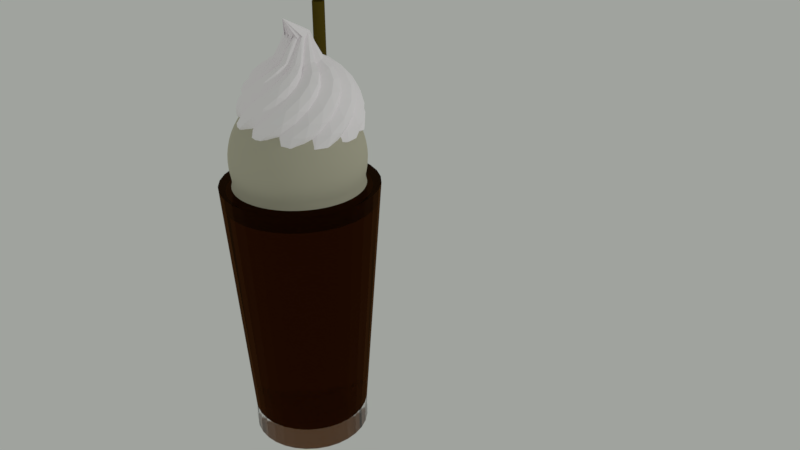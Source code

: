 # Source: capawithvanandwhipandcone.blend  (saved by Blender 2.79.0; exported with 4.5.12 LTS)
import bpy
from mathutils import Matrix  # noqa: F401  (used for matrix-valued properties, if any)

bpy.ops.wm.read_factory_settings(use_empty=True)
scene = bpy.context.scene
scene.name = 'Scene'

# ---- collections
col_collection_1 = bpy.data.collections.new('Collection 1'); scene.collection.children.link(col_collection_1)

# ---- materials (node trees are filled in below, after node groups)
mat_glass = bpy.data.materials.new('glass')
mat_glass.alpha_threshold = 0.0
mat_glass.diffuse_color = (0.8, 0.6786, 0.7901, 1.0)
mat_glass.roughness = 0.5
mat_wine = bpy.data.materials.new('wine')
mat_wine.alpha_threshold = 0.0
mat_wine.diffuse_color = (0.8, 0.3517, 0.09533, 1.0)
mat_wine.roughness = 0.5
mat_material_002 = bpy.data.materials.new('Material.002')
mat_material_002.alpha_threshold = 0.0
mat_material_002.diffuse_color = (1.0, 0.9576, 0.9893, 1.0)
mat_material_002.roughness = 0.5
mat_material_003 = bpy.data.materials.new('Material.003')
mat_material_003.alpha_threshold = 0.0
mat_material_003.diffuse_color = (1.0, 0.9812, 0.6846, 1.0)
mat_material_003.roughness = 0.5
mat_material_005 = bpy.data.materials.new('Material.005')
mat_material_005.alpha_threshold = 0.0
mat_material_005.diffuse_color = (0.08836, 0.06334, 0.007513, 1.0)
mat_material_005.specular_color = (0.9683, 1.0, 0.9902)
mat_material_005.roughness = 0.5

# ---- material node trees
mat_glass.use_nodes = True; mat_glass.node_tree.nodes.clear()
_N = mat_glass.node_tree.nodes; _L = mat_glass.node_tree.links
n0 = _N.new('ShaderNodeMixShader'); n0.name = 'Mix Shader'; n0.location = (-12, 305)
n1 = _N.new('ShaderNodeBsdfDiffuse'); n1.name = 'Diffuse BSDF'; n1.location = (-417, 242)
n1.inputs[0].default_value = (0.0, 0.0, 0.0, 1.0)
n2 = _N.new('ShaderNodeBsdfAnisotropic'); n2.name = 'Glossy BSDF'; n2.location = (-415, 116)
n2.distribution = 'GGX'
n2.inputs[1].default_value = 0.1414
n3 = _N.new('ShaderNodeLayerWeight'); n3.name = 'Layer Weight'; n3.location = (-423, 367)
n3.inputs[0].default_value = 0.15
n4 = _N.new('ShaderNodeOutputMaterial'); n4.name = 'Material Output'; n4.location = (492, 306)
n5 = _N.new('ShaderNodeMixShader'); n5.name = 'Mix Shader.001'; n5.location = (229, 302)
n5.inputs[0].default_value = 1.0
n6 = _N.new('ShaderNodeBsdfGlass'); n6.name = 'Glass BSDF'; n6.location = (49, 145)
n6.distribution = 'BECKMANN'
n6.inputs[1].default_value = 0.1
n6.inputs[2].default_value = 1.45
_L.new(n1.outputs[0], n0.inputs[1])
_L.new(n0.outputs[0], n5.inputs[1])
_L.new(n3.outputs[1], n0.inputs[0])
_L.new(n2.outputs[0], n0.inputs[2])
_L.new(n5.outputs[0], n4.inputs[0])
_L.new(n6.outputs[0], n5.inputs[2])
n4.is_active_output = True
mat_wine.use_nodes = True; mat_wine.node_tree.nodes.clear()
_N = mat_wine.node_tree.nodes; _L = mat_wine.node_tree.links
n0 = _N.new('ShaderNodeMixShader'); n0.name = 'Mix Shader'; n0.location = (-12, 305)
n1 = _N.new('ShaderNodeBsdfDiffuse'); n1.name = 'Diffuse BSDF'; n1.location = (-417, 242)
n1.inputs[0].default_value = (0.162, 0.06848, 0.02315, 1.0)
n2 = _N.new('ShaderNodeBsdfAnisotropic'); n2.name = 'Glossy BSDF'; n2.location = (-415, 116)
n2.distribution = 'GGX'
n2.inputs[1].default_value = 0.1414
n3 = _N.new('ShaderNodeLayerWeight'); n3.name = 'Layer Weight'; n3.location = (-423, 367)
n3.inputs[0].default_value = 0.15
n4 = _N.new('ShaderNodeOutputMaterial'); n4.name = 'Material Output'; n4.location = (492, 306)
n5 = _N.new('ShaderNodeMixShader'); n5.name = 'Mix Shader.001'; n5.location = (229, 302)
n5.inputs[0].default_value = 1.0
n6 = _N.new('ShaderNodeBsdfGlass'); n6.name = 'Glass BSDF'; n6.location = (49, 145)
n6.distribution = 'BECKMANN'
n6.inputs[0].default_value = (0.1609, 0.06876, 0.02364, 1.0)
n6.inputs[1].default_value = 0.1
n6.inputs[2].default_value = 1.45
_L.new(n1.outputs[0], n0.inputs[1])
_L.new(n0.outputs[0], n5.inputs[1])
_L.new(n3.outputs[1], n0.inputs[0])
_L.new(n2.outputs[0], n0.inputs[2])
_L.new(n5.outputs[0], n4.inputs[0])
_L.new(n6.outputs[0], n5.inputs[2])
n4.is_active_output = True
mat_material_003.use_nodes = True; mat_material_003.node_tree.nodes.clear()
_N = mat_material_003.node_tree.nodes; _L = mat_material_003.node_tree.links
n0 = _N.new('ShaderNodeOutputMaterial'); n0.name = 'Material Output'; n0.location = (300, 300)
n1 = _N.new('ShaderNodeMixShader'); n1.name = 'Mix Shader'; n1.location = (10, 300)
n1.inputs[0].default_value = 0.14
n2 = _N.new('ShaderNodeBsdfDiffuse'); n2.name = 'Diffuse BSDF'; n2.location = (-190, 200)
n2.inputs[0].default_value = (0.5596, 0.5335, 0.4075, 1.0)
n3 = _N.new('ShaderNodeBsdfAnisotropic'); n3.name = 'Glossy BSDF'; n3.location = (-190, 100)
n3.distribution = 'GGX'
n3.inputs[0].default_value = (0.8458, 0.8095, 0.6654, 1.0)
n3.inputs[1].default_value = 1.0
_L.new(n1.outputs[0], n0.inputs[0])
_L.new(n2.outputs[0], n1.inputs[1])
_L.new(n3.outputs[0], n1.inputs[2])
n0.is_active_output = True

# ---- world
world_world = bpy.data.worlds.new('World'); scene.world = world_world
world_world.use_nodes = True; world_world.node_tree.nodes.clear()
_N = world_world.node_tree.nodes; _L = world_world.node_tree.links
n0 = _N.new('ShaderNodeOutputWorld'); n0.name = 'World Output'; n0.location = (300, 300)
n1 = _N.new('ShaderNodeBackground'); n1.name = 'Background'; n1.location = (10, 300)
n1.inputs[0].default_value = (0.3512, 0.3672, 0.3422, 1.0)
_L.new(n1.outputs[0], n0.inputs[0])
n0.is_active_output = True
world_world.color = (0.05088, 0.05088, 0.05088)
world_world.use_sun_shadow = False
world_world.sun_shadow_jitter_overblur = 0.0
world_world.cycles.sampling_method = 'MANUAL'

# ---- cameras
cam_camera = bpy.data.cameras.new('Camera')
cam_camera.clip_end = 100.0
cam_camera.lens = 35.0
cam_camera.sensor_width = 32.0
cam_camera.sensor_height = 18.0
cam_camera.ortho_scale = 7.314
cam_camera.dof.focus_distance = 0.0
cam_camera_001 = bpy.data.cameras.new('Camera.001')
cam_camera_001.clip_end = 100.0
cam_camera_001.lens = 35.0
cam_camera_001.sensor_width = 32.0
cam_camera_001.sensor_height = 18.0
cam_camera_001.ortho_scale = 7.314
cam_camera_001.dof.focus_distance = 0.0

# ---- lights
light_lamp = bpy.data.lights.new('Lamp', 'POINT')
light_lamp.transmission_factor = 0.0
light_lamp.cutoff_distance = 30.0
light_lamp.energy = 100.0
light_lamp.shadow_buffer_clip_start = 1.001
light_lamp.shadow_soft_size = 0.1
light_lamp.shadow_maximum_resolution = 0.006
light_lamp.use_absolute_resolution = True
light_lamp_001 = bpy.data.lights.new('Lamp.001', 'POINT')
light_lamp_001.transmission_factor = 0.0
light_lamp_001.cutoff_distance = 30.0
light_lamp_001.energy = 100.0
light_lamp_001.shadow_buffer_clip_start = 1.001
light_lamp_001.shadow_soft_size = 0.1
light_lamp_001.shadow_maximum_resolution = 0.006
light_lamp_001.use_absolute_resolution = True

# ---- meshes
me_circle = bpy.data.meshes.new('Circle')
me_circle.from_pydata([(0.0, 0.0, 0.0), (0.0, 1.0, 0.0), (-0.1951, 0.9808, 0.0), (-0.3827, 0.9239, 0.0), (-0.5556, 0.8315, 0.0), (-0.7071, 0.7071, 0.0), (-0.8315, 0.5556, 0.0), (-0.9239, 0.3827, 0.0), (-0.9808, 0.1951, 0.0), (-1.0, 7.55e-08, 0.0), (-0.9808, -0.1951, 0.0), (-0.9239, -0.3827, 0.0), (-0.8315, -0.5556, 0.0), (-0.7071, -0.7071, 0.0), (-0.5556, -0.8315, 0.0), (-0.3827, -0.9239, 0.0), (-0.1951, -0.9808, 0.0), (3.258e-07, -1.0, 0.0), (0.1951, -0.9808, 0.0), (0.3827, -0.9239, 0.0), (0.5556, -0.8315, 0.0), (0.7071, -0.7071, 0.0), (0.8315, -0.5556, 0.0), (0.9239, -0.3827, 0.0), (0.9808, -0.1951, 0.0), (1.0, 9.656e-07, 0.0), (0.9808, 0.1951, 0.0), (0.9239, 0.3827, 0.0), (0.8315, 0.5556, 0.0), (0.7071, 0.7071, 0.0), (0.5556, 0.8315, 0.0), (0.3827, 0.9239, 0.0), (0.1951, 0.9808, 0.0), (0.0, 0.0, 0.4214), (0.0, 1.0, 0.4214), (-0.1951, 0.9808, 0.4214), (-0.3827, 0.9239, 0.4214), (-0.5556, 0.8315, 0.4214), (-0.7071, 0.7071, 0.4214), (-0.8315, 0.5556, 0.4214), (-0.9239, 0.3827, 0.4214), (-0.9808, 0.1951, 0.4214), (-1.0, 7.55e-08, 0.4214), (-0.9808, -0.1951, 0.4214), (-0.9239, -0.3827, 0.4214), (-0.8315, -0.5556, 0.4214), (-0.7071, -0.7071, 0.4214), (-0.5556, -0.8315, 0.4214), (-0.3827, -0.9239, 0.4214), (-0.1951, -0.9808, 0.4214), (3.258e-07, -1.0, 0.4214), (0.1951, -0.9808, 0.4214), (0.3827, -0.9239, 0.4214), (0.5556, -0.8315, 0.4214), (0.7071, -0.7071, 0.4214), (0.8315, -0.5556, 0.4214), (0.9239, -0.3827, 0.4214), (0.9808, -0.1951, 0.4214), (1.0, 9.656e-07, 0.4214), (0.9808, 0.1951, 0.4214), (0.9239, 0.3827, 0.4214), (0.8315, 0.5556, 0.4214), (0.7071, 0.7071, 0.4214), (0.5556, 0.8315, 0.4214), (0.3827, 0.9239, 0.4214), (0.1951, 0.9808, 0.4214), (-0.7448, 1.115, 5.128), (0.2103, 1.057, 1.496), (0.2213, 1.113, 2.28), (0.2324, 1.168, 3.065), (0.2435, 1.224, 3.849), (0.2545, 1.28, 4.634), (0.4993, 1.205, 4.634), (0.4776, 1.153, 3.849), (0.4559, 1.101, 3.065), (0.4342, 1.048, 2.28), (0.4124, 0.9957, 1.496), (-0.8961, -0.5988, 1.496), (-0.9433, -0.6303, 2.28), (-0.9905, -0.6618, 3.065), (-1.038, -0.6934, 3.849), (-1.085, -0.7249, 4.634), (-1.205, -0.4993, 4.634), (-1.153, -0.4776, 3.849), (-1.101, -0.4559, 3.065), (-1.048, -0.4342, 2.28), (-0.9957, -0.4124, 1.496), (0.4124, -0.9957, 1.496), (0.4342, -1.048, 2.28), (0.4559, -1.101, 3.065), (0.4776, -1.153, 3.849), (0.4993, -1.205, 4.634), (0.2545, -1.28, 4.634), (0.2435, -1.224, 3.849), (0.2324, -1.168, 3.065), (0.2213, -1.113, 2.28), (0.2103, -1.057, 1.496), (1.057, 0.2103, 1.496), (1.113, 0.2213, 2.28), (1.168, 0.2324, 3.065), (1.224, 0.2435, 3.849), (1.28, 0.2545, 4.634), (1.305, 1.173e-06, 4.634), (1.248, 1.134e-06, 3.849), (1.191, 1.096e-06, 3.065), (1.134, 1.057e-06, 2.28), (1.078, 1.019e-06, 1.496), (-0.8961, 0.5988, 1.496), (-0.9433, 0.6303, 2.28), (-0.9905, 0.6618, 3.065), (-1.038, 0.6934, 3.849), (-1.085, 0.7249, 4.634), (-0.9226, 0.9226, 4.634), (-0.8825, 0.8825, 3.849), (-0.8423, 0.8423, 3.065), (-0.8022, 0.8022, 2.28), (-0.7621, 0.7621, 1.496), (9.231e-09, 1.078, 1.496), (1.597e-08, 1.134, 2.28), (2.271e-08, 1.191, 3.065), (2.945e-08, 1.248, 3.849), (3.619e-08, 1.305, 4.634), (-0.7621, -0.7621, 1.496), (-0.8022, -0.8022, 2.28), (-0.8423, -0.8423, 3.065), (-0.8825, -0.8825, 3.849), (-0.9226, -0.9226, 4.634), (0.5988, -0.8961, 1.496), (0.6303, -0.9433, 2.28), (0.6618, -0.9905, 3.065), (0.6934, -1.038, 3.849), (0.7249, -1.085, 4.634), (0.9957, 0.4124, 1.496), (1.048, 0.4342, 2.28), (1.101, 0.4559, 3.065), (1.153, 0.4776, 3.849), (1.205, 0.4993, 4.634), (-0.9957, 0.4124, 1.496), (-1.048, 0.4342, 2.28), (-1.101, 0.4559, 3.065), (-1.153, 0.4776, 3.849), (-1.205, 0.4993, 4.634), (-0.5988, -0.8961, 1.496), (-0.6303, -0.9433, 2.28), (-0.6618, -0.9905, 3.065), (-0.6934, -1.038, 3.849), (-0.7249, -1.085, 4.634), (0.7621, -0.7621, 1.496), (0.8022, -0.8022, 2.28), (0.8423, -0.8423, 3.065), (0.8825, -0.8825, 3.849), (0.9226, -0.9226, 4.634), (0.8961, 0.5988, 1.496), (0.9433, 0.6303, 2.28), (0.9905, 0.6618, 3.065), (1.038, 0.6934, 3.849), (1.085, 0.7249, 4.634), (-1.057, 0.2103, 1.496), (-1.113, 0.2213, 2.28), (-1.168, 0.2324, 3.065), (-1.224, 0.2435, 3.849), (-1.28, 0.2545, 4.634), (-0.2103, 1.057, 1.496), (-0.2213, 1.113, 2.28), (-0.2324, 1.168, 3.065), (-0.2435, 1.224, 3.849), (-0.2545, 1.28, 4.634), (-0.4124, -0.9957, 1.496), (-0.4342, -1.048, 2.28), (-0.4559, -1.101, 3.065), (-0.4776, -1.153, 3.849), (-0.4993, -1.205, 4.634), (0.8961, -0.5988, 1.496), (0.9433, -0.6303, 2.28), (0.9905, -0.6618, 3.065), (1.038, -0.6934, 3.849), (1.085, -0.7249, 4.634), (0.7621, 0.7621, 1.496), (0.8022, 0.8022, 2.28), (0.8423, 0.8423, 3.065), (0.8825, 0.8825, 3.849), (0.9226, 0.9226, 4.634), (-1.078, 5.921e-08, 1.496), (-1.134, 4.732e-08, 2.28), (-1.191, 3.543e-08, 3.065), (-1.248, 2.354e-08, 3.849), (-1.305, 1.165e-08, 4.634), (-0.2103, -1.057, 1.496), (-0.2213, -1.113, 2.28), (-0.2324, -1.168, 3.065), (-0.2435, -1.224, 3.849), (-0.2545, -1.28, 4.634), (0.9957, -0.4124, 1.496), (1.048, -0.4342, 2.28), (1.101, -0.4559, 3.065), (1.153, -0.4776, 3.849), (1.205, -0.4993, 4.634), (-0.4124, 0.9957, 1.496), (-0.4342, 1.048, 2.28), (-0.4559, 1.101, 3.065), (-0.4776, 1.153, 3.849), (-0.4993, 1.205, 4.634), (0.5988, 0.8961, 1.496), (0.6303, 0.9433, 2.28), (0.6618, 0.9905, 3.065), (0.6934, 1.038, 3.849), (0.7249, 1.085, 4.634), (-1.057, -0.2103, 1.496), (-1.113, -0.2213, 2.28), (-1.168, -0.2324, 3.065), (-1.224, -0.2435, 3.849), (-1.28, -0.2545, 4.634), (3.604e-07, -1.078, 1.496), (3.856e-07, -1.134, 2.28), (4.109e-07, -1.191, 3.065), (4.361e-07, -1.248, 3.849), (4.613e-07, -1.305, 4.634), (1.057, -0.2103, 1.496), (1.113, -0.2213, 2.28), (1.168, -0.2324, 3.065), (1.224, -0.2435, 3.849), (1.28, -0.2545, 4.634), (-0.5988, 0.8961, 1.496), (-0.6303, 0.9433, 2.28), (-0.6618, 0.9905, 3.065), (-0.6934, 1.038, 3.849), (-0.7249, 1.085, 4.634), (0.2418, 1.216, 4.634), (0.4743, 1.145, 4.634), (-1.031, -0.6886, 4.634), (-1.145, -0.4743, 4.634), (0.4743, -1.145, 4.634), (0.2418, -1.216, 4.634), (1.216, 0.2418, 4.634), (1.24, 1.129e-06, 4.634), (-1.031, 0.6886, 4.634), (-0.8765, 0.8765, 4.634), (3.037e-08, 1.24, 4.634), (-0.8765, -0.8765, 4.634), (0.6886, -1.031, 4.634), (1.145, 0.4743, 4.634), (-1.145, 0.4743, 4.634), (-0.6886, -1.031, 4.634), (0.8765, -0.8765, 4.634), (1.031, 0.6886, 4.634), (-1.216, 0.2418, 4.634), (-0.2418, 1.216, 4.634), (-0.4743, -1.145, 4.634), (1.031, -0.6886, 4.634), (0.8765, 0.8765, 4.634), (-1.24, 2.579e-08, 4.634), (-0.2418, -1.216, 4.634), (1.145, -0.4743, 4.634), (-0.4743, 1.145, 4.634), (0.6886, 1.031, 4.634), (-1.216, -0.2418, 4.634), (4.343e-07, -1.24, 4.634), (1.216, -0.2418, 4.634), (-0.6886, 1.031, 4.634), (0.2558, 1.286, 4.723), (-1.09, -0.7285, 4.723), (0.5018, -1.211, 4.723), (1.286, 0.2558, 4.723), (-1.09, 0.7285, 4.723), (3.696e-08, 1.311, 4.723), (-0.9272, -0.9272, 4.723), (0.7285, -1.09, 4.723), (1.211, 0.5018, 4.723), (-1.211, 0.5018, 4.723), (-0.7285, -1.09, 4.723), (0.9272, -0.9272, 4.723), (1.09, 0.7285, 4.723), (-1.286, 0.2558, 4.723), (-0.2558, 1.286, 4.723), (-0.5018, -1.211, 4.723), (1.09, -0.7285, 4.723), (0.9272, 0.9272, 4.723), (-1.311, 1.029e-08, 4.723), (-0.2558, -1.286, 4.723), (1.211, -0.5018, 4.723), (-0.5018, 1.211, 4.723), (0.7285, 1.09, 4.723), (-1.286, -0.2558, 4.723), (4.642e-07, -1.311, 4.723), (1.286, -0.2558, 4.723), (-0.7285, 1.09, 4.723), (0.5018, 1.211, 4.723), (-1.211, -0.5018, 4.723), (0.2558, -1.286, 4.723), (1.311, 1.177e-06, 4.723), (-0.9272, 0.9272, 4.723)], [(285, 66), (290, 285), (289, 284), (288, 283), (287, 282), (286, 281), (285, 280), (284, 279), (283, 278), (282, 277), (281, 276), (280, 273), (279, 275), (278, 274), (277, 272), (276, 271), (275, 270), (274, 269), (273, 264), (272, 268), (271, 267), (270, 266), (269, 265), (268, 263), (267, 262), (266, 261), (265, 260), (264, 259), (263, 290), (262, 289), (261, 288), (260, 287), (259, 286)], [(0, 2, 1), (0, 3, 2), (0, 4, 3), (0, 5, 4), (0, 6, 5), (0, 7, 6), (0, 8, 7), (0, 9, 8), (0, 10, 9), (0, 11, 10), (0, 12, 11), (0, 13, 12), (0, 14, 13), (0, 15, 14), (0, 16, 15), (0, 17, 16), (0, 18, 17), (0, 19, 18), (0, 20, 19), (0, 21, 20), (0, 22, 21), (0, 23, 22), (0, 24, 23), (0, 25, 24), (0, 26, 25), (0, 27, 26), (0, 28, 27), (0, 29, 28), (0, 30, 29), (0, 31, 30), (0, 32, 31), (0, 1, 32), (33, 34, 35), (33, 35, 36), (33, 36, 37), (33, 37, 38), (33, 38, 39), (33, 39, 40), (33, 40, 41), (33, 41, 42), (33, 42, 43), (33, 43, 44), (33, 44, 45), (33, 45, 46), (33, 46, 47), (33, 47, 48), (33, 48, 49), (33, 49, 50), (33, 50, 51), (33, 51, 52), (33, 52, 53), (33, 53, 54), (33, 54, 55), (33, 55, 56), (33, 56, 57), (33, 57, 58), (33, 58, 59), (33, 59, 60), (33, 60, 61), (33, 61, 62), (33, 62, 63), (33, 63, 64), (33, 64, 65), (33, 65, 34), (23, 24, 57, 56), (3, 4, 37, 36), (30, 31, 64, 63), (10, 11, 44, 43), (17, 18, 51, 50), (24, 25, 58, 57), (4, 5, 38, 37), (31, 32, 65, 64), (11, 12, 45, 44), (18, 19, 52, 51), (25, 26, 59, 58), (5, 6, 39, 38), (32, 1, 34, 65), (12, 13, 46, 45), (19, 20, 53, 52), (26, 27, 60, 59), (6, 7, 40, 39), (13, 14, 47, 46), (20, 21, 54, 53), (27, 28, 61, 60), (7, 8, 41, 40), (1, 2, 35, 34), (14, 15, 48, 47), (21, 22, 55, 54), (28, 29, 62, 61), (8, 9, 42, 41), (15, 16, 49, 48), (22, 23, 56, 55), (2, 3, 36, 35), (29, 30, 63, 62), (9, 10, 43, 42), (16, 17, 50, 49), (37, 38, 116, 222), (222, 116, 115, 223), (223, 115, 114, 224), (224, 114, 113, 225), (225, 113, 112, 226), (57, 58, 106, 217), (217, 106, 105, 218), (218, 105, 104, 219), (219, 104, 103, 220), (220, 103, 102, 221), (50, 51, 96, 212), (212, 96, 95, 213), (213, 95, 94, 214), (214, 94, 93, 215), (215, 93, 92, 216), (43, 44, 86, 207), (207, 86, 85, 208), (208, 85, 84, 209), (209, 84, 83, 210), (210, 83, 82, 211), (63, 64, 76, 202), (202, 76, 75, 203), (203, 75, 74, 204), (204, 74, 73, 205), (205, 73, 72, 206), (36, 37, 222, 197), (197, 222, 223, 198), (198, 223, 224, 199), (199, 224, 225, 200), (200, 225, 226, 201), (56, 57, 217, 192), (192, 217, 218, 193), (193, 218, 219, 194), (194, 219, 220, 195), (195, 220, 221, 196), (49, 50, 212, 187), (187, 212, 213, 188), (188, 213, 214, 189), (189, 214, 215, 190), (190, 215, 216, 191), (42, 43, 207, 182), (182, 207, 208, 183), (183, 208, 209, 184), (184, 209, 210, 185), (185, 210, 211, 186), (62, 63, 202, 177), (177, 202, 203, 178), (178, 203, 204, 179), (179, 204, 205, 180), (180, 205, 206, 181), (35, 36, 197, 162), (162, 197, 198, 163), (163, 198, 199, 164), (164, 199, 200, 165), (165, 200, 201, 166), (55, 56, 192, 172), (172, 192, 193, 173), (173, 193, 194, 174), (174, 194, 195, 175), (175, 195, 196, 176), (48, 49, 187, 167), (167, 187, 188, 168), (168, 188, 189, 169), (169, 189, 190, 170), (170, 190, 191, 171), (41, 42, 182, 157), (157, 182, 183, 158), (158, 183, 184, 159), (159, 184, 185, 160), (160, 185, 186, 161), (61, 62, 177, 152), (152, 177, 178, 153), (153, 178, 179, 154), (154, 179, 180, 155), (155, 180, 181, 156), (54, 55, 172, 147), (147, 172, 173, 148), (148, 173, 174, 149), (149, 174, 175, 150), (150, 175, 176, 151), (47, 48, 167, 142), (142, 167, 168, 143), (143, 168, 169, 144), (144, 169, 170, 145), (145, 170, 171, 146), (34, 35, 162, 117), (117, 162, 163, 118), (118, 163, 164, 119), (119, 164, 165, 120), (120, 165, 166, 121), (40, 41, 157, 137), (137, 157, 158, 138), (138, 158, 159, 139), (139, 159, 160, 140), (140, 160, 161, 141), (60, 61, 152, 132), (132, 152, 153, 133), (133, 153, 154, 134), (134, 154, 155, 135), (135, 155, 156, 136), (53, 54, 147, 127), (127, 147, 148, 128), (128, 148, 149, 129), (129, 149, 150, 130), (130, 150, 151, 131), (46, 47, 142, 122), (122, 142, 143, 123), (123, 143, 144, 124), (124, 144, 145, 125), (125, 145, 146, 126), (39, 40, 137, 107), (107, 137, 138, 108), (108, 138, 139, 109), (109, 139, 140, 110), (110, 140, 141, 111), (59, 60, 132, 97), (97, 132, 133, 98), (98, 133, 134, 99), (99, 134, 135, 100), (100, 135, 136, 101), (52, 53, 127, 87), (87, 127, 128, 88), (88, 128, 129, 89), (89, 129, 130, 90), (90, 130, 131, 91), (45, 46, 122, 77), (77, 122, 123, 78), (78, 123, 124, 79), (79, 124, 125, 80), (80, 125, 126, 81), (65, 34, 117, 67), (67, 117, 118, 68), (68, 118, 119, 69), (69, 119, 120, 70), (70, 120, 121, 71), (38, 39, 107, 116), (116, 107, 108, 115), (115, 108, 109, 114), (114, 109, 110, 113), (113, 110, 111, 112), (58, 59, 97, 106), (106, 97, 98, 105), (105, 98, 99, 104), (104, 99, 100, 103), (103, 100, 101, 102), (51, 52, 87, 96), (96, 87, 88, 95), (95, 88, 89, 94), (94, 89, 90, 93), (93, 90, 91, 92), (44, 45, 77, 86), (86, 77, 78, 85), (85, 78, 79, 84), (84, 79, 80, 83), (83, 80, 81, 82), (64, 65, 67, 76), (76, 67, 68, 75), (75, 68, 69, 74), (74, 69, 70, 73), (73, 70, 71, 72), (221, 102, 234, 257), (102, 101, 233, 234), (131, 151, 243, 239), (171, 191, 251, 247), (206, 72, 228, 254), (72, 71, 227, 228), (101, 136, 240, 233), (151, 176, 248, 243), (191, 216, 256, 251), (71, 121, 237, 227), (141, 161, 245, 241), (166, 201, 253, 246), (216, 92, 232, 256), (92, 91, 231, 232), (126, 146, 242, 238), (161, 186, 250, 245), (201, 226, 258, 253), (91, 131, 239, 231), (146, 171, 247, 242), (186, 211, 255, 250), (226, 112, 236, 258), (112, 111, 235, 236), (136, 156, 244, 240), (176, 196, 252, 248), (211, 82, 230, 255), (82, 81, 229, 230), (111, 141, 241, 235), (156, 181, 249, 244), (196, 221, 257, 252), (81, 126, 238, 229), (121, 166, 246, 237), (181, 206, 254, 249), (236, 235, 241, 245, 250, 255, 230, 229, 238, 242, 247, 251, 256, 232, 231, 239, 243, 248, 252, 257, 234, 233, 240, 244, 249, 254, 228, 227, 237, 246, 253, 258)])
me_circle.polygons.foreach_set('material_index', [0, 0, 0, 0, 0, 0, 0, 0, 0, 0, 0, 0, 0, 0, 0, 0, 0, 0, 0, 0, 0, 0, 0, 0, 0, 0, 0, 0, 0, 0, 0, 0, 1, 1, 1, 1, 1, 1, 1, 1, 1, 1, 1, 1, 1, 1, 1, 1, 1, 1, 1, 1, 1, 1, 1, 1, 1, 1, 1, 1, 1, 1, 1, 1, 0, 0, 0, 0, 0, 0, 0, 0, 0, 0, 0, 0, 0, 0, 0, 0, 0, 0, 0, 0, 0, 0, 0, 0, 0, 0, 0, 0, 0, 0, 0, 0, 1, 1, 1, 1, 1, 1, 1, 1, 1, 1, 1, 1, 1, 1, 1, 1, 1, 1, 1, 1, 1, 1, 1, 1, 1, 1, 1, 1, 1, 1, 1, 1, 1, 1, 1, 1, 1, 1, 1, 1, 1, 1, 1, 1, 1, 1, 1, 1, 1, 1, 1, 1, 1, 1, 1, 1, 1, 1, 1, 1, 1, 1, 1, 1, 1, 1, 1, 1, 1, 1, 1, 1, 1, 1, 1, 1, 1, 1, 1, 1, 1, 1, 1, 1, 1, 1, 1, 1, 1, 1, 1, 1, 1, 1, 1, 1, 1, 1, 1, 1, 1, 1, 1, 1, 1, 1, 1, 1, 1, 1, 1, 1, 1, 1, 1, 1, 1, 1, 1, 1, 1, 1, 1, 1, 1, 1, 1, 1, 1, 1, 1, 1, 1, 1, 1, 1, 1, 1, 1, 1, 1, 1, 1, 1, 1, 1, 1, 1, 1, 1, 1, 1, 1, 1, 1, 1, 1, 1, 1, 1, 1, 1, 1, 1, 1, 1, 1, 1, 1, 1, 1, 1, 1, 1, 1, 1, 1, 1, 1, 1, 1, 1, 1, 1, 1, 1, 1, 1, 1, 1, 1, 1, 1])
me_circle.materials.append(mat_glass)
me_circle.materials.append(mat_wine)
me_circle.use_remesh_preserve_volume = False
me_circle.use_remesh_preserve_attributes = False
me_circle.use_mirror_vertex_groups = False
me_circle.update()
me_sphere = bpy.data.meshes.new('Sphere')
me_sphere.from_pydata([(0.0, 0.1951, 1.314), (0.0, 0.3827, 0.9239), (0.0, 0.5556, 0.8315), (0.0, 0.7071, 0.7071), (0.0, 0.8315, 0.5556), (0.0, 0.9239, 0.3827), (0.0, 0.9808, 0.1951), (0.0, 1.0, 7.55e-08), (0.0, 0.9808, -0.1951), (0.001841, 0.546, -0.73), (0.03296, 0.1742, 1.228), (0.06635, 0.3421, 0.843), (0.09713, 0.4968, 0.7586), (0.1241, 0.6324, 0.6452), (0.1462, 0.7437, 0.5069), (0.1627, 0.8264, 0.3492), (0.1728, 0.8773, 0.178), (0.1762, 0.8945, 6.879e-08), (0.1728, 0.8773, -0.178), (0.1037, 0.5261, -0.3572), (0.1481, 0.7341, -0.4054), (0.1259, 0.6229, -0.5437), (0.09897, 0.4872, -0.6571), (0.06635, 0.3421, -0.843), (0.03296, 0.1742, -0.8949), (0.07466, 0.1802, 1.314), (0.1464, 0.3536, 0.9239), (0.2126, 0.5133, 0.8315), (0.2706, 0.6533, 0.7071), (0.3182, 0.7682, 0.5556), (0.3536, 0.8536, 0.3827), (0.3753, 0.9061, 0.1951), (0.3827, 0.9239, 7.55e-08), (0.3753, 0.9061, -0.1951), (0.2252, 0.5434, -0.3785), (0.32, 0.7586, -0.4541), (0.2724, 0.6437, -0.6056), (0.2144, 0.5037, -0.73), (0.1483, 0.344, -0.8224), (0.0765, 0.1707, -0.8793), (0.1084, 0.1622, 1.314), (0.2126, 0.3182, 0.9239), (0.3087, 0.4619, 0.8315), (0.3928, 0.5879, 0.7071), (0.4619, 0.6913, 0.5556), (0.5133, 0.7682, 0.3827), (0.5449, 0.8155, 0.1951), (0.5556, 0.8315, 7.55e-08), (0.5449, 0.8155, -0.1951), (0.3268, 0.489, -0.3785), (0.4638, 0.6818, -0.4541), (0.3947, 0.5784, -0.6056), (0.3105, 0.4524, -0.73), (0.2144, 0.3086, -0.8224), (0.1102, 0.1526, -0.8793), (0.1241, 0.1255, 1.228), (0.2451, 0.2465, 0.843), (0.3567, 0.3581, 0.7586), (0.4544, 0.4559, 0.6452), (0.5347, 0.5361, 0.5069), (0.5943, 0.5957, 0.3492), (0.631, 0.6324, 0.178), (0.6434, 0.6448, 6.879e-08), (0.631, 0.6324, -0.178), (0.3784, 0.3792, -0.3572), (0.5365, 0.5265, -0.4054), (0.4563, 0.4463, -0.5437), (0.3585, 0.3485, -0.6571), (0.247, 0.237, -0.7415), (0.1241, 0.1255, -0.8949), (0.1622, 0.1084, 1.314), (0.3182, 0.2126, 0.9239), (0.4619, 0.3087, 0.8315), (0.5879, 0.3928, 0.7071), (0.6913, 0.4619, 0.5556), (0.7682, 0.5133, 0.3827), (0.8155, 0.5449, 0.1951), (0.8315, 0.5556, 7.55e-08), (0.8155, 0.5449, -0.1951), (0.4891, 0.3268, -0.3785), (0.6932, 0.4524, -0.4541), (0.5898, 0.3833, -0.6056), (0.4638, 0.2991, -0.73), (0.32, 0.203, -0.8224), (0.1641, 0.09882, -0.8793), (0.1802, 0.07466, 1.314), (0.3536, 0.1464, 0.9239), (0.5133, 0.2126, 0.8315), (0.6533, 0.2706, 0.7071), (0.7682, 0.3182, 0.5556), (0.8536, 0.3536, 0.3827), (0.9061, 0.3753, 0.1951), (0.9239, 0.3827, 7.55e-08), (0.9061, 0.3753, -0.1951), (0.5435, 0.2251, -0.3785), (0.77, 0.3086, -0.4541), (0.6551, 0.261, -0.6056), (0.5151, 0.203, -0.73), (0.3554, 0.1369, -0.8224), (0.1821, 0.06509, -0.8793), (0.1728, 0.03438, 1.228), (0.3407, 0.06777, 0.843), (0.4954, 0.09854, 0.7586), (0.631, 0.1255, 0.6452), (0.7423, 0.1477, 0.5069), (0.825, 0.1641, 0.3492), (0.8759, 0.1742, 0.178), (0.8931, 0.1777, 6.879e-08), (0.8759, 0.1742, -0.178), (0.5253, 0.1045, -0.3572), (0.7441, 0.1381, -0.4054), (0.6329, 0.1159, -0.5437), (0.4972, 0.08897, -0.6571), (0.3425, 0.0582, -0.7415), (0.1728, 0.03438, -0.8949), (0.1951, -3.266e-07, 1.314), (0.3827, -3.192e-07, 0.9239), (0.5556, -3.117e-07, 0.8315), (0.7071, -3.192e-07, 0.7071), (0.8315, -3.341e-07, 0.5556), (0.9239, -2.745e-07, 0.3827), (0.9808, -3.937e-07, 0.1951), (1.0, -3.788e-07, 7.55e-08), (0.9808, -3.937e-07, -0.1951), (0.5882, 1.648e-05, -0.3785), (0.8333, -0.009571, -0.4541), (0.7089, -0.009571, -0.6056), (0.5574, -0.009571, -0.73), (0.3845, -0.009571, -0.8224), (0.1969, -0.009571, -0.8793), (0.1913, -0.03806, 1.314), (0.3753, -0.07466, 0.9239), (0.5449, -0.1084, 0.8315), (0.6935, -0.138, 0.7071), (0.8155, -0.1622, 0.5556), (0.9061, -0.1802, 0.3827), (0.9619, -0.1913, 0.1951), (0.9808, -0.1951, 7.55e-08), (0.9619, -0.1913, -0.1951), (0.5769, -0.1147, -0.3785), (0.8173, -0.1718, -0.4541), (0.6954, -0.1475, -0.6056), (0.5467, -0.118, -0.73), (0.3772, -0.08423, -0.8224), (0.1932, -0.04763, -0.8793), (0.1627, -0.06847, 1.228), (0.3208, -0.134, 0.843), (0.4666, -0.1943, 0.7586), (0.5943, -0.2472, 0.6452), (0.6991, -0.2907, 0.5069), (0.777, -0.3229, 0.3492), (0.825, -0.3428, 0.178), (0.8412, -0.3495, 6.879e-08), (0.825, -0.3428, -0.178), (0.4947, -0.2056, -0.3572), (0.701, -0.3002, -0.4054), (0.5943, -0.2472, -0.6452), (0.4666, -0.1943, -0.7586), (0.3208, -0.134, -0.843), (0.1627, -0.06847, -0.8949), (0.1622, -0.1084, 1.314), (0.3182, -0.2126, 0.9239), (0.4619, -0.3087, 0.8315), (0.5879, -0.3928, 0.7071), (0.6913, -0.4619, 0.5556), (0.7682, -0.5133, 0.3827), (0.8155, -0.5449, 0.1951), (0.8315, -0.5556, 7.55e-08), (0.8155, -0.5449, -0.1951), (0.4891, -0.3267, -0.3785), (0.6932, -0.4715, -0.4541), (0.5898, -0.4024, -0.6056), (0.4638, -0.3182, -0.73), (0.32, -0.2222, -0.8224), (0.1641, -0.118, -0.8793), (0.1379, -0.138, 1.314), (0.2706, -0.2706, 0.9239), (0.3928, -0.3928, 0.8315), (0.5, -0.5, 0.7071), (0.5879, -0.5879, 0.5556), (0.6533, -0.6533, 0.3827), (0.6935, -0.6935, 0.1951), (0.7071, -0.7071, 7.55e-08), (0.6935, -0.6935, -0.1951), (0.416, -0.4159, -0.3785), (0.5898, -0.5975, -0.4541), (0.5018, -0.5096, -0.6056), (0.3947, -0.4024, -0.73), (0.2724, -0.2802, -0.8224), (0.1398, -0.1475, -0.8793), (0.09713, -0.1484, 1.228), (0.1922, -0.2907, 0.843), (0.2799, -0.4218, 0.7586), (0.3567, -0.5368, 0.6452), (0.4197, -0.6311, 0.5069), (0.4666, -0.7012, 0.3492), (0.4954, -0.7444, 0.178), (0.5051, -0.759, 6.879e-08), (0.4954, -0.7444, -0.178), (0.2971, -0.4464, -0.3572), (0.4216, -0.6407, -0.4054), (0.3585, -0.5464, -0.5437), (0.2817, -0.4314, -0.6571), (0.1922, -0.2907, -0.843), (0.09713, -0.1484, -0.8949), (7.744e-05, -0.009922, -0.8109), (0.07466, -0.1802, 1.314), (0.1464, -0.3536, 0.9239), (0.2126, -0.5133, 0.8315), (0.2706, -0.6533, 0.7071), (0.3182, -0.7682, 0.5556), (0.3536, -0.8536, 0.3827), (0.3753, -0.9061, 0.1951), (0.3827, -0.9239, 7.55e-08), (0.3753, -0.9061, -0.1951), (0.2252, -0.5433, -0.3785), (0.32, -0.7777, -0.4541), (0.2724, -0.6629, -0.6056), (0.2144, -0.5229, -0.73), (0.1483, -0.3631, -0.8224), (0.0765, -0.1898, -0.8793), (0.03806, -0.1913, 1.314), (0.07466, -0.3753, 0.9239), (0.1084, -0.5449, 0.8315), (0.1379, -0.6935, 0.7071), (0.1622, -0.8155, 0.5556), (0.1802, -0.9061, 0.3827), (0.1913, -0.9619, 0.1951), (0.1951, -0.9808, 7.55e-08), (0.1913, -0.9619, -0.1951), (0.1148, -0.5768, -0.3785), (0.1641, -0.8251, -0.4541), (0.1398, -0.7031, -0.6056), (0.1102, -0.5545, -0.73), (0.0765, -0.3849, -0.8224), (0.0399, -0.2009, -0.8793), (-0.001764, -0.1784, 1.228), (-0.001764, -0.3495, 0.843), (-0.001764, -0.5073, 0.7586), (-0.001764, -0.6455, 0.6452), (-0.001764, -0.759, 0.5069), (-0.001764, -0.8433, 0.3492), (-0.001764, -0.8952, 0.178), (-0.001764, -0.9128, 6.879e-08), (-0.001764, -0.8952, -0.178), (-0.001039, -0.5368, -0.3572), (7.736e-05, -0.7686, -0.4054), (7.742e-05, -0.6551, -0.5437), (7.743e-05, -0.5168, -0.6571), (-0.001764, -0.3495, -0.843), (-0.001764, -0.1784, -0.8949), (-0.03806, -0.1913, 1.314), (-0.07466, -0.3753, 0.9239), (-0.1084, -0.5449, 0.8315), (-0.1379, -0.6935, 0.7071), (-0.1622, -0.8155, 0.5556), (-0.1802, -0.9061, 0.3827), (-0.1913, -0.9619, 0.1951), (-0.1951, -0.9808, 7.55e-08), (-0.1913, -0.9619, -0.1951), (-0.1147, -0.5768, -0.3785), (-0.1604, -0.8251, -0.4541), (-0.1361, -0.7031, -0.6056), (-0.1065, -0.5545, -0.73), (-0.07282, -0.3849, -0.8224), (-0.03622, -0.2009, -0.8793), (-0.07466, -0.1802, 1.314), (-0.1464, -0.3536, 0.9239), (-0.2126, -0.5133, 0.8315), (-0.2706, -0.6533, 0.7071), (-0.3182, -0.7682, 0.5556), (-0.3536, -0.8536, 0.3827), (-0.3753, -0.9061, 0.1951), (-0.3827, -0.9239, 7.55e-08), (-0.3753, -0.9061, -0.1951), (-0.225, -0.5433, -0.3785), (-0.3163, -0.7777, -0.4541), (-0.2688, -0.6629, -0.6056), (-0.2108, -0.5229, -0.73), (-0.1446, -0.3631, -0.8224), (-0.07282, -0.1898, -0.8793), (-0.1007, -0.1484, 1.228), (-0.1957, -0.2907, 0.843), (-0.2834, -0.4218, 0.7586), (-0.3602, -0.5368, 0.6452), (-0.4232, -0.6311, 0.5069), (-0.4701, -0.7012, 0.3492), (-0.4989, -0.7444, 0.178), (-0.5087, -0.759, 6.879e-08), (-0.4989, -0.7444, -0.178), (-0.2992, -0.4464, -0.3572), (-0.4214, -0.6407, -0.4054), (-0.3584, -0.5464, -0.5437), (-0.2815, -0.4314, -0.6571), (-0.1939, -0.3002, -0.7415), (-0.1007, -0.1484, -0.8949), (-0.7783, -0.03064, 1.683), (-0.1379, -0.138, 1.314), (-0.2706, -0.2706, 0.9239), (-0.3928, -0.3928, 0.8315), (-0.5, -0.5, 0.7071), (-0.5879, -0.5879, 0.5556), (-0.6533, -0.6533, 0.3827), (-0.6935, -0.6935, 0.1951), (-0.7071, -0.7071, 7.55e-08), (-0.6935, -0.6935, -0.1951), (-0.4158, -0.4159, -0.3785), (-0.5861, -0.5975, -0.4541), (-0.4982, -0.5096, -0.6056), (-0.391, -0.4024, -0.73), (-0.2688, -0.2802, -0.8224), (-0.1361, -0.1475, -0.8793), (-0.1622, -0.1084, 1.314), (-0.3182, -0.2126, 0.9239), (-0.4619, -0.3087, 0.8315), (-0.5879, -0.3928, 0.7071), (-0.6913, -0.4619, 0.5556), (-0.7682, -0.5133, 0.3827), (-0.8155, -0.5449, 0.1951), (-0.8315, -0.5556, 7.55e-08), (-0.8155, -0.5449, -0.1951), (-0.4889, -0.3267, -0.3785), (-0.6895, -0.4715, -0.4541), (-0.5861, -0.4024, -0.6056), (-0.4601, -0.3182, -0.73), (-0.3163, -0.2222, -0.8224), (-0.1604, -0.118, -0.8793), (-0.1662, -0.06847, 1.228), (-0.3243, -0.134, 0.843), (-0.4701, -0.1943, 0.7586), (-0.5978, -0.2472, 0.6452), (-0.7027, -0.2907, 0.5069), (-0.7806, -0.3229, 0.3492), (-0.8285, -0.3428, 0.178), (-0.8447, -0.3495, 6.879e-08), (-0.8285, -0.3428, -0.178), (-0.4968, -0.2056, -0.3572), (-0.7008, -0.3002, -0.4054), (-0.5978, -0.2472, -0.6452), (-0.4682, -0.2039, -0.6571), (-0.3225, -0.1435, -0.7415), (-0.1662, -0.06847, -0.8949), (-0.1913, -0.03806, 1.314), (-0.3753, -0.07466, 0.9239), (-0.5449, -0.1084, 0.8315), (-0.6935, -0.1379, 0.7071), (-0.8155, -0.1622, 0.5556), (-0.9061, -0.1802, 0.3827), (-0.9619, -0.1913, 0.1951), (-0.9808, -0.1951, 7.55e-08), (-0.9619, -0.1913, -0.1951), (-0.5768, -0.1147, -0.3785), (-0.8137, -0.1718, -0.4541), (-0.6917, -0.1475, -0.6056), (-0.5431, -0.118, -0.73), (-0.3735, -0.08423, -0.8224), (-0.1895, -0.04763, -0.8793), (-0.1798, -0.0003511, 1.228), (-0.3509, -0.0003511, 0.843), (-0.5087, -0.0003511, 0.7586), (-0.6469, -0.000351, 0.6452), (-0.7604, -0.000351, 0.5069), (-0.8447, -0.0003511, 0.3492), (-0.8966, -0.0003509, 0.178), (-0.9142, -0.000351, 6.879e-08), (-0.8966, -0.0003509, -0.178), (-0.5377, -0.0002069, -0.3572), (-0.7586, -0.009921, -0.4054), (-0.6469, -0.000351, -0.6452), (-0.5068, -0.009922, -0.6571), (-0.3491, -0.009922, -0.7415), (-0.1798, -0.0003511, -0.8949), (-0.1913, 0.03806, 1.314), (-0.3753, 0.07466, 0.9239), (-0.5449, 0.1084, 0.8315), (-0.6935, 0.1379, 0.7071), (-0.8155, 0.1622, 0.5556), (-0.9061, 0.1802, 0.3827), (-0.9619, 0.1913, 0.1951), (-0.9808, 0.1951, 7.55e-08), (-0.9619, 0.1913, -0.1951), (-0.5768, 0.1148, -0.3785), (-0.8137, 0.1526, -0.4541), (-0.6917, 0.1284, -0.6056), (-0.5431, 0.09882, -0.73), (-0.3735, 0.06509, -0.8224), (-0.1895, 0.02849, -0.8793), (-0.1802, 0.07466, 1.314), (-0.3536, 0.1464, 0.9239), (-0.5133, 0.2126, 0.8315), (-0.6533, 0.2706, 0.7071), (-0.7682, 0.3182, 0.5556), (-0.8536, 0.3536, 0.3827), (-0.9061, 0.3753, 0.1951), (-0.9239, 0.3827, 7.55e-08), (-0.9061, 0.3753, -0.1951), (-0.5433, 0.2251, -0.3785), (-0.7663, 0.3086, -0.4541), (-0.6514, 0.261, -0.6056), (-0.5114, 0.203, -0.73), (-0.3517, 0.1369, -0.8224), (-0.1784, 0.06509, -0.8793), (-0.1498, 0.09854, 1.228), (-0.2921, 0.1936, 0.843), (-0.4232, 0.2813, 0.7586), (-0.5382, 0.3581, 0.6452), (-0.6325, 0.4211, 0.5069), (-0.7027, 0.468, 0.3492), (-0.7458, 0.4968, 0.178), (-0.7604, 0.5066, 6.879e-08), (-0.7458, 0.4968, -0.178), (-0.4472, 0.2979, -0.3572), (-0.6307, 0.4116, -0.4054), (-0.5364, 0.3485, -0.5437), (-0.4232, 0.2813, -0.7586), (-0.2921, 0.1936, -0.843), (-0.1498, 0.09854, -0.8949), (-0.1379, 0.1379, 1.314), (-0.2706, 0.2706, 0.9239), (-0.3928, 0.3928, 0.8315), (-0.5, 0.5, 0.7071), (-0.5879, 0.5879, 0.5556), (-0.6533, 0.6533, 0.3827), (-0.6935, 0.6935, 0.1951), (-0.7071, 0.7071, 7.55e-08), (-0.6935, 0.6935, -0.1951), (-0.4158, 0.4159, -0.3785), (-0.5861, 0.5784, -0.4541), (-0.4982, 0.4904, -0.6056), (-0.391, 0.3833, -0.73), (-0.2688, 0.261, -0.8224), (-0.1361, 0.1284, -0.8793), (-0.1084, 0.1622, 1.314), (-0.2126, 0.3182, 0.9239), (-0.3087, 0.4619, 0.8315), (-0.3928, 0.5879, 0.7071), (-0.4619, 0.6913, 0.5556), (-0.5133, 0.7682, 0.3827), (-0.5449, 0.8155, 0.1951), (-0.5556, 0.8315, 7.55e-08), (-0.5449, 0.8155, -0.1951), (-0.3267, 0.489, -0.3785), (-0.4601, 0.6818, -0.4541), (-0.391, 0.5784, -0.6056), (-0.3068, 0.4524, -0.73), (-0.2108, 0.3086, -0.8224), (-0.1065, 0.1526, -0.8793), (-0.06988, 0.1641, 1.228), (-0.1354, 0.3222, 0.843), (-0.1957, 0.468, 0.7586), (-0.2487, 0.5957, 0.6452), (-0.2921, 0.7005, 0.5069), (-0.3243, 0.7784, 0.3492), (-0.3442, 0.8264, 0.178), (-0.3509, 0.8426, 6.879e-08), (-0.3442, 0.8264, -0.178), (-0.2064, 0.4956, -0.3572), (-0.2902, 0.691, -0.4054), (-0.2468, 0.5861, -0.5437), (-0.1939, 0.4584, -0.6571), (-0.1335, 0.3127, -0.7415), (-0.06988, 0.1641, -0.8949), (-0.03806, 0.1913, 1.314), (-0.07466, 0.3753, 0.9239), (-0.1084, 0.5449, 0.8315), (-0.1379, 0.6935, 0.7071), (-0.1622, 0.8155, 0.5556), (-0.1802, 0.9061, 0.3827), (-0.1913, 0.9619, 0.1951), (-0.1951, 0.9808, 7.55e-08), (-0.1913, 0.9619, -0.1951), (-0.1147, 0.5769, -0.3785), (-0.1604, 0.8059, -0.4541), (-0.1361, 0.6839, -0.6056), (-0.1065, 0.5353, -0.73), (-0.07282, 0.3658, -0.8224), (-0.03622, 0.1818, -0.8793), (8.412e-05, 0.5882, -0.3785), (0.001841, 0.8219, -0.4541), (0.001841, 0.6975, -0.6056), (0.001841, 0.3731, -0.8224), (0.001841, 0.1855, -0.8793)], [], [(0, 296, 10), (205, 481, 24), (8, 7, 17, 18), (1, 0, 10, 11), (477, 8, 18, 19), (2, 1, 11, 12), (478, 477, 19, 20), (3, 2, 12, 13), (479, 478, 20, 21), (4, 3, 13, 14), (9, 479, 21, 22), (5, 4, 14, 15), (480, 9, 22, 23), (6, 5, 15, 16), (481, 480, 23, 24), (7, 6, 16, 17), (24, 23, 38, 39), (17, 16, 31, 32), (10, 296, 25), (205, 24, 39), (18, 17, 32, 33), (11, 10, 25, 26), (19, 18, 33, 34), (12, 11, 26, 27), (20, 19, 34, 35), (13, 12, 27, 28), (21, 20, 35, 36), (14, 13, 28, 29), (22, 21, 36, 37), (15, 14, 29, 30), (23, 22, 37, 38), (16, 15, 30, 31), (28, 27, 42, 43), (36, 35, 50, 51), (29, 28, 43, 44), (37, 36, 51, 52), (30, 29, 44, 45), (38, 37, 52, 53), (31, 30, 45, 46), (39, 38, 53, 54), (32, 31, 46, 47), (25, 296, 40), (205, 39, 54), (33, 32, 47, 48), (26, 25, 40, 41), (34, 33, 48, 49), (27, 26, 41, 42), (35, 34, 49, 50), (47, 46, 61, 62), (40, 296, 55), (205, 54, 69), (48, 47, 62, 63), (41, 40, 55, 56), (49, 48, 63, 64), (42, 41, 56, 57), (50, 49, 64, 65), (43, 42, 57, 58), (51, 50, 65, 66), (44, 43, 58, 59), (52, 51, 66, 67), (45, 44, 59, 60), (53, 52, 67, 68), (46, 45, 60, 61), (54, 53, 68, 69), (66, 65, 80, 81), (59, 58, 73, 74), (67, 66, 81, 82), (60, 59, 74, 75), (68, 67, 82, 83), (61, 60, 75, 76), (69, 68, 83, 84), (62, 61, 76, 77), (55, 296, 70), (205, 69, 84), (63, 62, 77, 78), (56, 55, 70, 71), (64, 63, 78, 79), (57, 56, 71, 72), (65, 64, 79, 80), (58, 57, 72, 73), (70, 296, 85), (205, 84, 99), (78, 77, 92, 93), (71, 70, 85, 86), (79, 78, 93, 94), (72, 71, 86, 87), (80, 79, 94, 95), (73, 72, 87, 88), (81, 80, 95, 96), (74, 73, 88, 89), (82, 81, 96, 97), (75, 74, 89, 90), (83, 82, 97, 98), (76, 75, 90, 91), (84, 83, 98, 99), (77, 76, 91, 92), (89, 88, 103, 104), (97, 96, 111, 112), (90, 89, 104, 105), (98, 97, 112, 113), (91, 90, 105, 106), (99, 98, 113, 114), (92, 91, 106, 107), (85, 296, 100), (205, 99, 114), (93, 92, 107, 108), (86, 85, 100, 101), (94, 93, 108, 109), (87, 86, 101, 102), (95, 94, 109, 110), (88, 87, 102, 103), (96, 95, 110, 111), (108, 107, 122, 123), (101, 100, 115, 116), (109, 108, 123, 124), (102, 101, 116, 117), (110, 109, 124, 125), (103, 102, 117, 118), (111, 110, 125, 126), (104, 103, 118, 119), (112, 111, 126, 127), (105, 104, 119, 120), (113, 112, 127, 128), (106, 105, 120, 121), (114, 113, 128, 129), (107, 106, 121, 122), (100, 296, 115), (205, 114, 129), (127, 126, 141, 142), (120, 119, 134, 135), (128, 127, 142, 143), (121, 120, 135, 136), (129, 128, 143, 144), (122, 121, 136, 137), (115, 296, 130), (205, 129, 144), (123, 122, 137, 138), (116, 115, 130, 131), (124, 123, 138, 139), (117, 116, 131, 132), (125, 124, 139, 140), (118, 117, 132, 133), (126, 125, 140, 141), (119, 118, 133, 134), (139, 138, 153, 154), (132, 131, 146, 147), (140, 139, 154, 155), (133, 132, 147, 148), (141, 140, 155, 156), (134, 133, 148, 149), (142, 141, 156, 157), (135, 134, 149, 150), (143, 142, 157, 158), (136, 135, 150, 151), (144, 143, 158, 159), (137, 136, 151, 152), (130, 296, 145), (205, 144, 159), (138, 137, 152, 153), (131, 130, 145, 146), (158, 157, 172, 173), (151, 150, 165, 166), (159, 158, 173, 174), (152, 151, 166, 167), (145, 296, 160), (205, 159, 174), (153, 152, 167, 168), (146, 145, 160, 161), (154, 153, 168, 169), (147, 146, 161, 162), (155, 154, 169, 170), (148, 147, 162, 163), (156, 155, 170, 171), (149, 148, 163, 164), (157, 156, 171, 172), (150, 149, 164, 165), (162, 161, 176, 177), (170, 169, 184, 185), (163, 162, 177, 178), (171, 170, 185, 186), (164, 163, 178, 179), (172, 171, 186, 187), (165, 164, 179, 180), (173, 172, 187, 188), (166, 165, 180, 181), (174, 173, 188, 189), (167, 166, 181, 182), (160, 296, 175), (205, 174, 189), (168, 167, 182, 183), (161, 160, 175, 176), (169, 168, 183, 184), (181, 180, 195, 196), (189, 188, 203, 204), (182, 181, 196, 197), (175, 296, 190), (205, 189, 204), (183, 182, 197, 198), (176, 175, 190, 191), (184, 183, 198, 199), (177, 176, 191, 192), (185, 184, 199, 200), (178, 177, 192, 193), (186, 185, 200, 201), (179, 178, 193, 194), (187, 186, 201, 202), (180, 179, 194, 195), (188, 187, 202, 203), (200, 199, 215, 216), (193, 192, 208, 209), (201, 200, 216, 217), (194, 193, 209, 210), (202, 201, 217, 218), (195, 194, 210, 211), (203, 202, 218, 219), (196, 195, 211, 212), (204, 203, 219, 220), (197, 196, 212, 213), (190, 296, 206), (205, 204, 220), (198, 197, 213, 214), (191, 190, 206, 207), (199, 198, 214, 215), (192, 191, 207, 208), (220, 219, 234, 235), (213, 212, 227, 228), (206, 296, 221), (205, 220, 235), (214, 213, 228, 229), (207, 206, 221, 222), (215, 214, 229, 230), (208, 207, 222, 223), (216, 215, 230, 231), (209, 208, 223, 224), (217, 216, 231, 232), (210, 209, 224, 225), (218, 217, 232, 233), (211, 210, 225, 226), (219, 218, 233, 234), (212, 211, 226, 227), (224, 223, 238, 239), (232, 231, 246, 247), (225, 224, 239, 240), (233, 232, 247, 248), (226, 225, 240, 241), (234, 233, 248, 249), (227, 226, 241, 242), (235, 234, 249, 250), (228, 227, 242, 243), (221, 296, 236), (205, 235, 250), (229, 228, 243, 244), (222, 221, 236, 237), (230, 229, 244, 245), (223, 222, 237, 238), (231, 230, 245, 246), (243, 242, 257, 258), (236, 296, 251), (205, 250, 265), (244, 243, 258, 259), (237, 236, 251, 252), (245, 244, 259, 260), (238, 237, 252, 253), (246, 245, 260, 261), (239, 238, 253, 254), (247, 246, 261, 262), (240, 239, 254, 255), (248, 247, 262, 263), (241, 240, 255, 256), (249, 248, 263, 264), (242, 241, 256, 257), (250, 249, 264, 265), (262, 261, 276, 277), (255, 254, 269, 270), (263, 262, 277, 278), (256, 255, 270, 271), (264, 263, 278, 279), (257, 256, 271, 272), (265, 264, 279, 280), (258, 257, 272, 273), (251, 296, 266), (205, 265, 280), (259, 258, 273, 274), (252, 251, 266, 267), (260, 259, 274, 275), (253, 252, 267, 268), (261, 260, 275, 276), (254, 253, 268, 269), (205, 280, 295), (274, 273, 288, 289), (267, 266, 281, 282), (275, 274, 289, 290), (268, 267, 282, 283), (276, 275, 290, 291), (269, 268, 283, 284), (277, 276, 291, 292), (270, 269, 284, 285), (278, 277, 292, 293), (271, 270, 285, 286), (279, 278, 293, 294), (272, 271, 286, 287), (280, 279, 294, 295), (273, 272, 287, 288), (266, 296, 281), (293, 292, 308, 309), (286, 285, 301, 302), (294, 293, 309, 310), (287, 286, 302, 303), (295, 294, 310, 311), (288, 287, 303, 304), (281, 296, 297), (205, 295, 311), (289, 288, 304, 305), (282, 281, 297, 298), (290, 289, 305, 306), (283, 282, 298, 299), (291, 290, 306, 307), (284, 283, 299, 300), (292, 291, 307, 308), (285, 284, 300, 301), (298, 297, 312, 313), (306, 305, 320, 321), (299, 298, 313, 314), (307, 306, 321, 322), (300, 299, 314, 315), (308, 307, 322, 323), (301, 300, 315, 316), (309, 308, 323, 324), (302, 301, 316, 317), (310, 309, 324, 325), (303, 302, 317, 318), (311, 310, 325, 326), (304, 303, 318, 319), (297, 296, 312), (205, 311, 326), (305, 304, 319, 320), (317, 316, 331, 332), (325, 324, 339, 340), (318, 317, 332, 333), (326, 325, 340, 341), (319, 318, 333, 334), (312, 296, 327), (205, 326, 341), (320, 319, 334, 335), (313, 312, 327, 328), (321, 320, 335, 336), (314, 313, 328, 329), (322, 321, 336, 337), (315, 314, 329, 330), (323, 322, 337, 338), (316, 315, 330, 331), (324, 323, 338, 339), (336, 335, 350, 351), (329, 328, 343, 344), (337, 336, 351, 352), (330, 329, 344, 345), (338, 337, 352, 353), (331, 330, 345, 346), (339, 338, 353, 354), (332, 331, 346, 347), (340, 339, 354, 355), (333, 332, 347, 348), (341, 340, 355, 356), (334, 333, 348, 349), (327, 296, 342), (205, 341, 356), (335, 334, 349, 350), (328, 327, 342, 343), (355, 354, 369, 370), (348, 347, 362, 363), (356, 355, 370, 371), (349, 348, 363, 364), (342, 296, 357), (205, 356, 371), (350, 349, 364, 365), (343, 342, 357, 358), (351, 350, 365, 366), (344, 343, 358, 359), (352, 351, 366, 367), (345, 344, 359, 360), (353, 352, 367, 368), (346, 345, 360, 361), (354, 353, 368, 369), (347, 346, 361, 362), (359, 358, 373, 374), (367, 366, 381, 382), (360, 359, 374, 375), (368, 367, 382, 383), (361, 360, 375, 376), (369, 368, 383, 384), (362, 361, 376, 377), (370, 369, 384, 385), (363, 362, 377, 378), (371, 370, 385, 386), (364, 363, 378, 379), (357, 296, 372), (205, 371, 386), (365, 364, 379, 380), (358, 357, 372, 373), (366, 365, 380, 381), (378, 377, 392, 393), (386, 385, 400, 401), (379, 378, 393, 394), (372, 296, 387), (205, 386, 401), (380, 379, 394, 395), (373, 372, 387, 388), (381, 380, 395, 396), (374, 373, 388, 389), (382, 381, 396, 397), (375, 374, 389, 390), (383, 382, 397, 398), (376, 375, 390, 391), (384, 383, 398, 399), (377, 376, 391, 392), (385, 384, 399, 400), (397, 396, 411, 412), (390, 389, 404, 405), (398, 397, 412, 413), (391, 390, 405, 406), (399, 398, 413, 414), (392, 391, 406, 407), (400, 399, 414, 415), (393, 392, 407, 408), (401, 400, 415, 416), (394, 393, 408, 409), (387, 296, 402), (205, 401, 416), (395, 394, 409, 410), (388, 387, 402, 403), (396, 395, 410, 411), (389, 388, 403, 404), (416, 415, 430, 431), (409, 408, 423, 424), (402, 296, 417), (205, 416, 431), (410, 409, 424, 425), (403, 402, 417, 418), (411, 410, 425, 426), (404, 403, 418, 419), (412, 411, 426, 427), (405, 404, 419, 420), (413, 412, 427, 428), (406, 405, 420, 421), (414, 413, 428, 429), (407, 406, 421, 422), (415, 414, 429, 430), (408, 407, 422, 423), (428, 427, 442, 443), (421, 420, 435, 436), (429, 428, 443, 444), (422, 421, 436, 437), (430, 429, 444, 445), (423, 422, 437, 438), (431, 430, 445, 446), (424, 423, 438, 439), (417, 296, 432), (205, 431, 446), (425, 424, 439, 440), (418, 417, 432, 433), (426, 425, 440, 441), (419, 418, 433, 434), (427, 426, 441, 442), (420, 419, 434, 435), (432, 296, 447), (205, 446, 461), (440, 439, 454, 455), (433, 432, 447, 448), (441, 440, 455, 456), (434, 433, 448, 449), (442, 441, 456, 457), (435, 434, 449, 450), (443, 442, 457, 458), (436, 435, 450, 451), (444, 443, 458, 459), (437, 436, 451, 452), (445, 444, 459, 460), (438, 437, 452, 453), (446, 445, 460, 461), (439, 438, 453, 454), (451, 450, 465, 466), (459, 458, 473, 474), (452, 451, 466, 467), (460, 459, 474, 475), (453, 452, 467, 468), (461, 460, 475, 476), (454, 453, 468, 469), (447, 296, 462), (205, 461, 476), (455, 454, 469, 470), (448, 447, 462, 463), (456, 455, 470, 471), (449, 448, 463, 464), (457, 456, 471, 472), (450, 449, 464, 465), (458, 457, 472, 473), (470, 469, 7, 8), (463, 462, 0, 1), (471, 470, 8, 477), (464, 463, 1, 2), (472, 471, 477, 478), (465, 464, 2, 3), (473, 472, 478, 479), (466, 465, 3, 4), (474, 473, 479, 9), (467, 466, 4, 5), (475, 474, 9, 480), (468, 467, 5, 6), (476, 475, 480, 481), (469, 468, 6, 7), (462, 296, 0), (205, 476, 481)])
me_sphere.materials.append(mat_material_002)
me_sphere.use_remesh_preserve_volume = False
me_sphere.use_remesh_preserve_attributes = False
me_sphere.use_mirror_vertex_groups = False
me_sphere.update()
me_sphere_001 = bpy.data.meshes.new('Sphere.001')
me_sphere_001.from_pydata([(0.0, 0.1951, 0.9808), (0.0, 0.3827, 0.9239), (0.0, 0.5556, 0.8315), (0.0, 0.7071, 0.7071), (0.0, 0.8315, 0.5556), (0.0, 0.9239, 0.3827), (0.0, 0.9808, 0.1951), (0.0, 1.0, 7.55e-08), (0.0, 0.9808, -0.1951), (0.03806, 0.1913, 0.9808), (0.07466, 0.3753, 0.9239), (0.1084, 0.5449, 0.8315), (0.1379, 0.6935, 0.7071), (0.1622, 0.8155, 0.5556), (0.1802, 0.9061, 0.3827), (0.1913, 0.9619, 0.1951), (0.1951, 0.9808, 7.55e-08), (0.1913, 0.9619, -0.1951), (0.1802, 0.9061, -0.3827), (0.2184, 1.098, -0.5519), (0.1876, 0.9431, -0.7103), (0.07466, 0.1802, 0.9808), (0.1464, 0.3536, 0.9239), (0.2126, 0.5133, 0.8315), (0.2706, 0.6533, 0.7071), (0.3182, 0.7682, 0.5556), (0.3536, 0.8536, 0.3827), (0.3753, 0.9061, 0.1951), (0.3827, 0.9239, 7.55e-08), (0.3753, 0.9061, -0.1951), (0.3536, 0.8536, -0.3827), (0.4285, 1.034, -0.5519), (0.368, 0.8884, -0.7103), (0.1084, 0.1622, 0.9808), (0.2126, 0.3182, 0.9239), (0.3087, 0.4619, 0.8315), (0.3928, 0.5879, 0.7071), (0.4619, 0.6913, 0.5556), (0.5133, 0.7682, 0.3827), (0.5449, 0.8155, 0.1951), (0.5556, 0.8315, 7.55e-08), (0.5449, 0.8155, -0.1951), (0.5133, 0.7682, -0.3827), (0.622, 0.9309, -0.5519), (0.5342, 0.7995, -0.7103), (0.1379, 0.1379, 0.9808), (0.2706, 0.2706, 0.9239), (0.3928, 0.3928, 0.8315), (0.5, 0.5, 0.7071), (0.5879, 0.5879, 0.5556), (0.6533, 0.6533, 0.3827), (0.6935, 0.6935, 0.1951), (0.7071, 0.7071, 7.55e-08), (0.6935, 0.6935, -0.1951), (0.6533, 0.6533, -0.3827), (0.7917, 0.7917, -0.5519), (0.6799, 0.6799, -0.7103), (0.1622, 0.1084, 0.9808), (0.3182, 0.2126, 0.9239), (0.4619, 0.3087, 0.8315), (0.5879, 0.3928, 0.7071), (0.6913, 0.4619, 0.5556), (0.7682, 0.5133, 0.3827), (0.8155, 0.5449, 0.1951), (0.8315, 0.5556, 7.55e-08), (0.8155, 0.5449, -0.1951), (0.7682, 0.5133, -0.3827), (0.9309, 0.622, -0.5519), (0.7995, 0.5342, -0.7103), (0.1802, 0.07466, 0.9808), (0.3536, 0.1464, 0.9239), (0.5133, 0.2126, 0.8315), (0.6533, 0.2706, 0.7071), (0.7682, 0.3182, 0.5556), (0.8536, 0.3536, 0.3827), (0.9061, 0.3753, 0.1951), (0.9239, 0.3827, 7.55e-08), (0.9061, 0.3753, -0.1951), (0.8536, 0.3536, -0.3827), (1.034, 0.4285, -0.5519), (0.8884, 0.368, -0.7103), (0.1913, 0.03806, 0.9808), (0.3753, 0.07466, 0.9239), (0.5449, 0.1084, 0.8315), (0.6935, 0.1379, 0.7071), (0.8155, 0.1622, 0.5556), (0.9061, 0.1802, 0.3827), (0.9619, 0.1913, 0.1951), (0.9808, 0.1951, 7.55e-08), (0.9619, 0.1913, -0.1951), (0.9061, 0.1802, -0.3827), (1.098, 0.2184, -0.5519), (0.9431, 0.1876, -0.7103), (0.1951, -3.266e-07, 0.9808), (0.3827, -3.192e-07, 0.9239), (0.5556, -3.117e-07, 0.8315), (0.7071, -3.192e-07, 0.7071), (0.8315, -3.341e-07, 0.5556), (0.9239, -2.745e-07, 0.3827), (0.9808, -3.937e-07, 0.1951), (1.0, -3.788e-07, 7.55e-08), (0.9808, -3.937e-07, -0.1951), (0.9239, -2.298e-07, -0.3827), (1.12, -3.589e-07, -0.5519), (0.9615, -3.468e-07, -0.7103), (0.1913, -0.03806, 0.9808), (0.3753, -0.07466, 0.9239), (0.5449, -0.1084, 0.8315), (0.6935, -0.138, 0.7071), (0.8155, -0.1622, 0.5556), (0.9061, -0.1802, 0.3827), (0.9619, -0.1913, 0.1951), (0.9808, -0.1951, 7.55e-08), (0.9619, -0.1913, -0.1951), (0.9061, -0.1802, -0.3827), (1.098, -0.2184, -0.5519), (0.9431, -0.1876, -0.7103), (0.1802, -0.07466, 0.9808), (0.3536, -0.1464, 0.9239), (0.5133, -0.2126, 0.8315), (0.6533, -0.2706, 0.7071), (0.7682, -0.3182, 0.5556), (0.8536, -0.3536, 0.3827), (0.9061, -0.3753, 0.1951), (0.9239, -0.3827, 7.55e-08), (0.9061, -0.3753, -0.1951), (0.8536, -0.3536, -0.3827), (1.034, -0.4285, -0.5519), (0.8884, -0.368, -0.7103), (0.1622, -0.1084, 0.9808), (0.3182, -0.2126, 0.9239), (0.4619, -0.3087, 0.8315), (0.5879, -0.3928, 0.7071), (0.6913, -0.4619, 0.5556), (0.7682, -0.5133, 0.3827), (0.8155, -0.5449, 0.1951), (0.8315, -0.5556, 7.55e-08), (0.8155, -0.5449, -0.1951), (0.7682, -0.5133, -0.3827), (0.9309, -0.622, -0.5519), (0.7995, -0.5342, -0.7103), (0.1379, -0.138, 0.9808), (0.2706, -0.2706, 0.9239), (0.3928, -0.3928, 0.8315), (0.5, -0.5, 0.7071), (0.5879, -0.5879, 0.5556), (0.6533, -0.6533, 0.3827), (0.6935, -0.6935, 0.1951), (0.7071, -0.7071, 7.55e-08), (0.6935, -0.6935, -0.1951), (0.6533, -0.6533, -0.3827), (0.7917, -0.7917, -0.5519), (0.6799, -0.6799, -0.7103), (0.1084, -0.1622, 0.9808), (0.2126, -0.3182, 0.9239), (0.3087, -0.4619, 0.8315), (0.3928, -0.5879, 0.7071), (0.4619, -0.6913, 0.5556), (0.5133, -0.7682, 0.3827), (0.5449, -0.8155, 0.1951), (0.5556, -0.8315, 7.55e-08), (0.5449, -0.8155, -0.1951), (0.5133, -0.7682, -0.3827), (0.622, -0.9309, -0.5519), (0.5342, -0.7995, -0.7103), (-4.832e-09, -3.3e-07, -1.016), (0.07466, -0.1802, 0.9808), (0.1464, -0.3536, 0.9239), (0.2126, -0.5133, 0.8315), (0.2706, -0.6533, 0.7071), (0.3182, -0.7682, 0.5556), (0.3536, -0.8536, 0.3827), (0.3753, -0.9061, 0.1951), (0.3827, -0.9239, 7.55e-08), (0.3753, -0.9061, -0.1951), (0.3536, -0.8536, -0.3827), (0.4285, -1.034, -0.5519), (0.368, -0.8884, -0.7103), (0.03806, -0.1913, 0.9808), (0.07466, -0.3753, 0.9239), (0.1084, -0.5449, 0.8315), (0.1379, -0.6935, 0.7071), (0.1622, -0.8155, 0.5556), (0.1802, -0.9061, 0.3827), (0.1913, -0.9619, 0.1951), (0.1951, -0.9808, 7.55e-08), (0.1913, -0.9619, -0.1951), (0.1802, -0.9061, -0.3827), (0.2184, -1.098, -0.5519), (0.1876, -0.9431, -0.7103), (-7.212e-09, -0.1951, 0.9808), (4.122e-08, -0.3827, 0.9239), (2.632e-08, -0.5556, 0.8315), (-2.584e-08, -0.7071, 0.7071), (-8.544e-08, -0.8315, 0.5556), (6.357e-08, -0.9239, 0.3827), (-8.544e-08, -0.9808, 0.1951), (-1.003e-07, -1.0, 7.55e-08), (-8.544e-08, -0.9808, -0.1951), (6.357e-08, -0.9239, -0.3827), (-1.753e-07, -1.12, -0.5519), (-7.131e-08, -0.9615, -0.7103), (-0.03806, -0.1913, 0.9808), (-0.07466, -0.3753, 0.9239), (-0.1084, -0.5449, 0.8315), (-0.1379, -0.6935, 0.7071), (-0.1622, -0.8155, 0.5556), (-0.1802, -0.9061, 0.3827), (-0.1913, -0.9619, 0.1951), (-0.1951, -0.9808, 7.55e-08), (-0.1913, -0.9619, -0.1951), (-0.1802, -0.9061, -0.3827), (-0.2184, -1.098, -0.5519), (-0.1876, -0.9431, -0.7103), (-0.07466, -0.1802, 0.9808), (-0.1464, -0.3536, 0.9239), (-0.2126, -0.5133, 0.8315), (-0.2706, -0.6533, 0.7071), (-0.3182, -0.7682, 0.5556), (-0.3536, -0.8536, 0.3827), (-0.3753, -0.9061, 0.1951), (-0.3827, -0.9239, 7.55e-08), (-0.3753, -0.9061, -0.1951), (-0.3536, -0.8536, -0.3827), (-0.4285, -1.034, -0.5519), (-0.368, -0.8884, -0.7103), (-0.1084, -0.1622, 0.9808), (-0.2126, -0.3182, 0.9239), (-0.3087, -0.4619, 0.8315), (-0.3928, -0.5879, 0.7071), (-0.4619, -0.6913, 0.5556), (-0.5133, -0.7682, 0.3827), (-0.5449, -0.8155, 0.1951), (-0.5556, -0.8315, 7.55e-08), (-0.5449, -0.8155, -0.1951), (-0.5133, -0.7682, -0.3827), (-0.622, -0.9309, -0.5519), (-0.5342, -0.7995, -0.7103), (-2.304e-07, -5.562e-07, 1.0), (-0.1379, -0.138, 0.9808), (-0.2706, -0.2706, 0.9239), (-0.3928, -0.3928, 0.8315), (-0.5, -0.5, 0.7071), (-0.5879, -0.5879, 0.5556), (-0.6533, -0.6533, 0.3827), (-0.6935, -0.6935, 0.1951), (-0.7071, -0.7071, 7.55e-08), (-0.6935, -0.6935, -0.1951), (-0.6533, -0.6533, -0.3827), (-0.7917, -0.7917, -0.5519), (-0.6799, -0.6799, -0.7103), (-0.1622, -0.1084, 0.9808), (-0.3182, -0.2126, 0.9239), (-0.4619, -0.3087, 0.8315), (-0.5879, -0.3928, 0.7071), (-0.6913, -0.4619, 0.5556), (-0.7682, -0.5133, 0.3827), (-0.8155, -0.5449, 0.1951), (-0.8315, -0.5556, 7.55e-08), (-0.8155, -0.5449, -0.1951), (-0.7682, -0.5133, -0.3827), (-0.9309, -0.622, -0.5519), (-0.7995, -0.5342, -0.7103), (-0.1802, -0.07466, 0.9808), (-0.3536, -0.1464, 0.9239), (-0.5133, -0.2126, 0.8315), (-0.6533, -0.2706, 0.7071), (-0.7682, -0.3182, 0.5556), (-0.8536, -0.3536, 0.3827), (-0.9061, -0.3753, 0.1951), (-0.9239, -0.3827, 7.55e-08), (-0.9061, -0.3753, -0.1951), (-0.8536, -0.3536, -0.3827), (-1.034, -0.4285, -0.5519), (-0.8884, -0.368, -0.7103), (-0.1913, -0.03806, 0.9808), (-0.3753, -0.07466, 0.9239), (-0.5449, -0.1084, 0.8315), (-0.6935, -0.1379, 0.7071), (-0.8155, -0.1622, 0.5556), (-0.9061, -0.1802, 0.3827), (-0.9619, -0.1913, 0.1951), (-0.9808, -0.1951, 7.55e-08), (-0.9619, -0.1913, -0.1951), (-0.9061, -0.1802, -0.3827), (-1.098, -0.2184, -0.5519), (-0.9431, -0.1876, -0.7103), (-0.1951, -3.117e-07, 0.9808), (-0.3827, -2.819e-07, 0.9239), (-0.5556, -2.819e-07, 0.8315), (-0.7071, -1.851e-07, 0.7071), (-0.8315, -1.404e-07, 0.5556), (-0.9239, -3.192e-07, 0.3827), (-0.9808, -9.567e-08, 0.1951), (-1.0, -1.404e-07, 7.55e-08), (-0.9808, -9.567e-08, -0.1951), (-0.9239, -3.192e-07, -0.3827), (-1.12, -9.801e-08, -0.5519), (-0.9615, -1.645e-07, -0.7103), (-0.1913, 0.03806, 0.9808), (-0.3753, 0.07466, 0.9239), (-0.5449, 0.1084, 0.8315), (-0.6935, 0.1379, 0.7071), (-0.8155, 0.1622, 0.5556), (-0.9061, 0.1802, 0.3827), (-0.9619, 0.1913, 0.1951), (-0.9808, 0.1951, 7.55e-08), (-0.9619, 0.1913, -0.1951), (-0.9061, 0.1802, -0.3827), (-1.098, 0.2184, -0.5519), (-0.9431, 0.1876, -0.7103), (-0.1802, 0.07466, 0.9808), (-0.3536, 0.1464, 0.9239), (-0.5133, 0.2126, 0.8315), (-0.6533, 0.2706, 0.7071), (-0.7682, 0.3182, 0.5556), (-0.8536, 0.3536, 0.3827), (-0.9061, 0.3753, 0.1951), (-0.9239, 0.3827, 7.55e-08), (-0.9061, 0.3753, -0.1951), (-0.8536, 0.3536, -0.3827), (-1.034, 0.4285, -0.5519), (-0.8884, 0.368, -0.7103), (-0.1622, 0.1084, 0.9808), (-0.3182, 0.2126, 0.9239), (-0.4619, 0.3087, 0.8315), (-0.5879, 0.3928, 0.7071), (-0.6913, 0.4619, 0.5556), (-0.7682, 0.5133, 0.3827), (-0.8155, 0.5449, 0.1951), (-0.8315, 0.5556, 7.55e-08), (-0.8155, 0.5449, -0.1951), (-0.7682, 0.5133, -0.3827), (-0.9309, 0.622, -0.5519), (-0.7995, 0.5342, -0.7103), (-0.1379, 0.1379, 0.9808), (-0.2706, 0.2706, 0.9239), (-0.3928, 0.3928, 0.8315), (-0.5, 0.5, 0.7071), (-0.5879, 0.5879, 0.5556), (-0.6533, 0.6533, 0.3827), (-0.6935, 0.6935, 0.1951), (-0.7071, 0.7071, 7.55e-08), (-0.6935, 0.6935, -0.1951), (-0.6533, 0.6533, -0.3827), (-0.7917, 0.7917, -0.5519), (-0.6799, 0.6799, -0.7103), (-0.1084, 0.1622, 0.9808), (-0.2126, 0.3182, 0.9239), (-0.3087, 0.4619, 0.8315), (-0.3928, 0.5879, 0.7071), (-0.4619, 0.6913, 0.5556), (-0.5133, 0.7682, 0.3827), (-0.5449, 0.8155, 0.1951), (-0.5556, 0.8315, 7.55e-08), (-0.5449, 0.8155, -0.1951), (-0.5133, 0.7682, -0.3827), (-0.622, 0.9309, -0.5519), (-0.5342, 0.7995, -0.7103), (-0.07466, 0.1802, 0.9808), (-0.1464, 0.3536, 0.9239), (-0.2126, 0.5133, 0.8315), (-0.2706, 0.6533, 0.7071), (-0.3182, 0.7682, 0.5556), (-0.3536, 0.8536, 0.3827), (-0.3753, 0.9061, 0.1951), (-0.3827, 0.9239, 7.55e-08), (-0.3753, 0.9061, -0.1951), (-0.3536, 0.8536, -0.3827), (-0.4285, 1.034, -0.5519), (-0.368, 0.8883, -0.7103), (-0.03806, 0.1913, 0.9808), (-0.07466, 0.3753, 0.9239), (-0.1084, 0.5449, 0.8315), (-0.1379, 0.6935, 0.7071), (-0.1622, 0.8155, 0.5556), (-0.1802, 0.9061, 0.3827), (-0.1913, 0.9619, 0.1951), (-0.1951, 0.9808, 7.55e-08), (-0.1913, 0.9619, -0.1951), (-0.1802, 0.9061, -0.3827), (-0.2184, 1.098, -0.5519), (-0.1876, 0.9431, -0.7103), (6.357e-08, 0.9239, -0.3827), (3.063e-07, 1.12, -0.5519), (1.718e-07, 0.9615, -0.7103)], [], [(0, 238, 9), (8, 7, 16, 17), (1, 0, 9, 10), (383, 8, 17, 18), (2, 1, 10, 11), (384, 383, 18, 19), (3, 2, 11, 12), (385, 384, 19, 20), (4, 3, 12, 13), (5, 4, 13, 14), (6, 5, 14, 15), (7, 6, 15, 16), (16, 15, 27, 28), (9, 238, 21), (17, 16, 28, 29), (10, 9, 21, 22), (18, 17, 29, 30), (11, 10, 22, 23), (19, 18, 30, 31), (12, 11, 23, 24), (20, 19, 31, 32), (13, 12, 24, 25), (14, 13, 25, 26), (15, 14, 26, 27), (24, 23, 35, 36), (32, 31, 43, 44), (25, 24, 36, 37), (26, 25, 37, 38), (27, 26, 38, 39), (28, 27, 39, 40), (21, 238, 33), (29, 28, 40, 41), (22, 21, 33, 34), (30, 29, 41, 42), (23, 22, 34, 35), (31, 30, 42, 43), (40, 39, 51, 52), (33, 238, 45), (41, 40, 52, 53), (34, 33, 45, 46), (42, 41, 53, 54), (35, 34, 46, 47), (43, 42, 54, 55), (36, 35, 47, 48), (44, 43, 55, 56), (37, 36, 48, 49), (38, 37, 49, 50), (39, 38, 50, 51), (56, 55, 67, 68), (49, 48, 60, 61), (50, 49, 61, 62), (51, 50, 62, 63), (52, 51, 63, 64), (45, 238, 57), (53, 52, 64, 65), (46, 45, 57, 58), (54, 53, 65, 66), (47, 46, 58, 59), (55, 54, 66, 67), (48, 47, 59, 60), (57, 238, 69), (65, 64, 76, 77), (58, 57, 69, 70), (66, 65, 77, 78), (59, 58, 70, 71), (67, 66, 78, 79), (60, 59, 71, 72), (68, 67, 79, 80), (61, 60, 72, 73), (62, 61, 73, 74), (63, 62, 74, 75), (64, 63, 75, 76), (73, 72, 84, 85), (74, 73, 85, 86), (75, 74, 86, 87), (76, 75, 87, 88), (69, 238, 81), (77, 76, 88, 89), (70, 69, 81, 82), (78, 77, 89, 90), (71, 70, 82, 83), (79, 78, 90, 91), (72, 71, 83, 84), (80, 79, 91, 92), (89, 88, 100, 101), (82, 81, 93, 94), (90, 89, 101, 102), (83, 82, 94, 95), (91, 90, 102, 103), (84, 83, 95, 96), (92, 91, 103, 104), (85, 84, 96, 97), (86, 85, 97, 98), (87, 86, 98, 99), (88, 87, 99, 100), (81, 238, 93), (98, 97, 109, 110), (99, 98, 110, 111), (100, 99, 111, 112), (93, 238, 105), (101, 100, 112, 113), (94, 93, 105, 106), (102, 101, 113, 114), (95, 94, 106, 107), (103, 102, 114, 115), (96, 95, 107, 108), (104, 103, 115, 116), (97, 96, 108, 109), (114, 113, 125, 126), (107, 106, 118, 119), (115, 114, 126, 127), (108, 107, 119, 120), (116, 115, 127, 128), (109, 108, 120, 121), (110, 109, 121, 122), (111, 110, 122, 123), (112, 111, 123, 124), (105, 238, 117), (113, 112, 124, 125), (106, 105, 117, 118), (123, 122, 134, 135), (124, 123, 135, 136), (117, 238, 129), (125, 124, 136, 137), (118, 117, 129, 130), (126, 125, 137, 138), (119, 118, 130, 131), (127, 126, 138, 139), (120, 119, 131, 132), (128, 127, 139, 140), (121, 120, 132, 133), (122, 121, 133, 134), (131, 130, 142, 143), (139, 138, 150, 151), (132, 131, 143, 144), (140, 139, 151, 152), (133, 132, 144, 145), (134, 133, 145, 146), (135, 134, 146, 147), (136, 135, 147, 148), (129, 238, 141), (137, 136, 148, 149), (130, 129, 141, 142), (138, 137, 149, 150), (147, 146, 158, 159), (148, 147, 159, 160), (141, 238, 153), (149, 148, 160, 161), (142, 141, 153, 154), (150, 149, 161, 162), (143, 142, 154, 155), (151, 150, 162, 163), (144, 143, 155, 156), (152, 151, 163, 164), (145, 144, 156, 157), (146, 145, 157, 158), (163, 162, 175, 176), (156, 155, 168, 169), (164, 163, 176, 177), (157, 156, 169, 170), (158, 157, 170, 171), (159, 158, 171, 172), (160, 159, 172, 173), (153, 238, 166), (161, 160, 173, 174), (154, 153, 166, 167), (162, 161, 174, 175), (155, 154, 167, 168), (173, 172, 184, 185), (166, 238, 178), (174, 173, 185, 186), (167, 166, 178, 179), (175, 174, 186, 187), (168, 167, 179, 180), (176, 175, 187, 188), (169, 168, 180, 181), (177, 176, 188, 189), (170, 169, 181, 182), (171, 170, 182, 183), (172, 171, 183, 184), (181, 180, 192, 193), (189, 188, 200, 201), (182, 181, 193, 194), (183, 182, 194, 195), (184, 183, 195, 196), (185, 184, 196, 197), (178, 238, 190), (186, 185, 197, 198), (179, 178, 190, 191), (187, 186, 198, 199), (180, 179, 191, 192), (188, 187, 199, 200), (197, 196, 208, 209), (190, 238, 202), (198, 197, 209, 210), (191, 190, 202, 203), (199, 198, 210, 211), (192, 191, 203, 204), (200, 199, 211, 212), (193, 192, 204, 205), (201, 200, 212, 213), (194, 193, 205, 206), (195, 194, 206, 207), (196, 195, 207, 208), (213, 212, 224, 225), (206, 205, 217, 218), (207, 206, 218, 219), (208, 207, 219, 220), (209, 208, 220, 221), (202, 238, 214), (210, 209, 221, 222), (203, 202, 214, 215), (211, 210, 222, 223), (204, 203, 215, 216), (212, 211, 223, 224), (205, 204, 216, 217), (222, 221, 233, 234), (215, 214, 226, 227), (223, 222, 234, 235), (216, 215, 227, 228), (224, 223, 235, 236), (217, 216, 228, 229), (225, 224, 236, 237), (218, 217, 229, 230), (219, 218, 230, 231), (220, 219, 231, 232), (221, 220, 232, 233), (214, 238, 226), (231, 230, 243, 244), (232, 231, 244, 245), (233, 232, 245, 246), (226, 238, 239), (234, 233, 246, 247), (227, 226, 239, 240), (235, 234, 247, 248), (228, 227, 240, 241), (236, 235, 248, 249), (229, 228, 241, 242), (237, 236, 249, 250), (230, 229, 242, 243), (240, 239, 251, 252), (248, 247, 259, 260), (241, 240, 252, 253), (249, 248, 260, 261), (242, 241, 253, 254), (250, 249, 261, 262), (243, 242, 254, 255), (244, 243, 255, 256), (245, 244, 256, 257), (246, 245, 257, 258), (239, 238, 251), (247, 246, 258, 259), (256, 255, 267, 268), (257, 256, 268, 269), (258, 257, 269, 270), (251, 238, 263), (259, 258, 270, 271), (252, 251, 263, 264), (260, 259, 271, 272), (253, 252, 264, 265), (261, 260, 272, 273), (254, 253, 265, 266), (262, 261, 273, 274), (255, 254, 266, 267), (272, 271, 283, 284), (265, 264, 276, 277), (273, 272, 284, 285), (266, 265, 277, 278), (274, 273, 285, 286), (267, 266, 278, 279), (268, 267, 279, 280), (269, 268, 280, 281), (270, 269, 281, 282), (263, 238, 275), (271, 270, 282, 283), (264, 263, 275, 276), (281, 280, 292, 293), (282, 281, 293, 294), (275, 238, 287), (283, 282, 294, 295), (276, 275, 287, 288), (284, 283, 295, 296), (277, 276, 288, 289), (285, 284, 296, 297), (278, 277, 289, 290), (286, 285, 297, 298), (279, 278, 290, 291), (280, 279, 291, 292), (289, 288, 300, 301), (297, 296, 308, 309), (290, 289, 301, 302), (298, 297, 309, 310), (291, 290, 302, 303), (292, 291, 303, 304), (293, 292, 304, 305), (294, 293, 305, 306), (287, 238, 299), (295, 294, 306, 307), (288, 287, 299, 300), (296, 295, 307, 308), (305, 304, 316, 317), (306, 305, 317, 318), (299, 238, 311), (307, 306, 318, 319), (300, 299, 311, 312), (308, 307, 319, 320), (301, 300, 312, 313), (309, 308, 320, 321), (302, 301, 313, 314), (310, 309, 321, 322), (303, 302, 314, 315), (304, 303, 315, 316), (321, 320, 332, 333), (314, 313, 325, 326), (322, 321, 333, 334), (315, 314, 326, 327), (316, 315, 327, 328), (317, 316, 328, 329), (318, 317, 329, 330), (311, 238, 323), (319, 318, 330, 331), (312, 311, 323, 324), (320, 319, 331, 332), (313, 312, 324, 325), (330, 329, 341, 342), (323, 238, 335), (331, 330, 342, 343), (324, 323, 335, 336), (332, 331, 343, 344), (325, 324, 336, 337), (333, 332, 344, 345), (326, 325, 337, 338), (334, 333, 345, 346), (327, 326, 338, 339), (328, 327, 339, 340), (329, 328, 340, 341), (346, 345, 357, 358), (339, 338, 350, 351), (340, 339, 351, 352), (341, 340, 352, 353), (342, 341, 353, 354), (335, 238, 347), (343, 342, 354, 355), (336, 335, 347, 348), (344, 343, 355, 356), (337, 336, 348, 349), (345, 344, 356, 357), (338, 337, 349, 350), (347, 238, 359), (355, 354, 366, 367), (348, 347, 359, 360), (356, 355, 367, 368), (349, 348, 360, 361), (357, 356, 368, 369), (350, 349, 361, 362), (358, 357, 369, 370), (351, 350, 362, 363), (352, 351, 363, 364), (353, 352, 364, 365), (354, 353, 365, 366), (363, 362, 374, 375), (364, 363, 375, 376), (365, 364, 376, 377), (366, 365, 377, 378), (359, 238, 371), (367, 366, 378, 379), (360, 359, 371, 372), (368, 367, 379, 380), (361, 360, 372, 373), (369, 368, 380, 381), (362, 361, 373, 374), (370, 369, 381, 382), (379, 378, 7, 8), (372, 371, 0, 1), (380, 379, 8, 383), (373, 372, 1, 2), (381, 380, 383, 384), (374, 373, 2, 3), (382, 381, 384, 385), (375, 374, 3, 4), (376, 375, 4, 5), (377, 376, 5, 6), (378, 377, 6, 7), (371, 238, 0)])
me_sphere_001.polygons.foreach_set('use_smooth', [True] * 384)
me_sphere_001.materials.append(mat_material_003)
me_sphere_001.use_remesh_preserve_volume = False
me_sphere_001.use_remesh_preserve_attributes = False
me_sphere_001.use_mirror_vertex_groups = False
me_sphere_001.update()
me_cylinder = bpy.data.meshes.new('Cylinder')
me_cylinder.from_pydata([(2.446, 1.258, 3.067), (2.446, 1.358, 3.067), (2.427, 1.356, 3.067), (2.408, 1.35, 3.067), (2.39, 1.341, 3.067), (2.375, 1.328, 3.067), (2.363, 1.313, 3.067), (2.354, 1.296, 3.067), (2.348, 1.277, 3.067), (2.346, 1.258, 3.067), (2.348, 1.238, 3.067), (2.354, 1.219, 3.067), (2.363, 1.202, 3.067), (2.375, 1.187, 3.067), (2.39, 1.174, 3.067), (2.408, 1.165, 3.067), (2.427, 1.16, 3.067), (2.446, 1.158, 3.067), (2.466, 1.16, 3.067), (2.484, 1.165, 3.067), (2.502, 1.174, 3.067), (2.517, 1.187, 3.067), (2.529, 1.202, 3.067), (2.538, 1.219, 3.067), (2.544, 1.238, 3.067), (2.546, 1.258, 3.067), (2.544, 1.277, 3.067), (2.538, 1.296, 3.067), (2.529, 1.313, 3.067), (2.517, 1.328, 3.067), (2.502, 1.341, 3.067), (2.484, 1.35, 3.067), (2.466, 1.356, 3.067), (2.446, 1.358, 5.975), (2.427, 1.356, 5.975), (2.408, 1.35, 5.975), (2.39, 1.341, 5.975), (2.375, 1.328, 5.975), (2.363, 1.313, 5.975), (2.354, 1.296, 5.975), (2.348, 1.277, 5.975), (2.346, 1.258, 5.975), (2.348, 1.238, 5.975), (2.354, 1.219, 5.975), (2.363, 1.202, 5.975), (2.375, 1.187, 5.975), (2.39, 1.174, 5.975), (2.408, 1.165, 5.975), (2.427, 1.16, 5.975), (2.446, 1.158, 5.975), (2.466, 1.16, 5.975), (2.484, 1.165, 5.975), (2.502, 1.174, 5.975), (2.517, 1.187, 5.975), (2.529, 1.202, 5.975), (2.538, 1.219, 5.975), (2.544, 1.238, 5.975), (2.546, 1.258, 5.975), (2.544, 1.277, 5.975), (2.538, 1.296, 5.975), (2.529, 1.313, 5.975), (2.517, 1.328, 5.975), (2.502, 1.341, 5.975), (2.484, 1.35, 5.975), (2.466, 1.356, 5.975)], [], [(0, 1, 2), (0, 2, 3), (0, 3, 4), (0, 4, 5), (0, 5, 6), (0, 6, 7), (0, 7, 8), (0, 8, 9), (0, 9, 10), (0, 10, 11), (0, 11, 12), (0, 12, 13), (0, 13, 14), (0, 14, 15), (0, 15, 16), (0, 16, 17), (0, 17, 18), (0, 18, 19), (0, 19, 20), (0, 20, 21), (0, 21, 22), (0, 22, 23), (0, 23, 24), (0, 24, 25), (0, 25, 26), (0, 26, 27), (0, 27, 28), (0, 28, 29), (0, 29, 30), (0, 30, 31), (0, 31, 32), (0, 32, 1), (16, 15, 47, 48), (23, 22, 54, 55), (3, 2, 34, 35), (30, 29, 61, 62), (10, 9, 41, 42), (17, 16, 48, 49), (24, 23, 55, 56), (4, 3, 35, 36), (31, 30, 62, 63), (11, 10, 42, 43), (18, 17, 49, 50), (25, 24, 56, 57), (5, 4, 36, 37), (32, 31, 63, 64), (12, 11, 43, 44), (19, 18, 50, 51), (26, 25, 57, 58), (6, 5, 37, 38), (1, 32, 64, 33), (13, 12, 44, 45), (20, 19, 51, 52), (27, 26, 58, 59), (7, 6, 38, 39), (14, 13, 45, 46), (21, 20, 52, 53), (28, 27, 59, 60), (8, 7, 39, 40), (2, 1, 33, 34), (15, 14, 46, 47), (22, 21, 53, 54), (29, 28, 60, 61), (9, 8, 40, 41)])
me_cylinder.materials.append(mat_material_005)
me_cylinder.use_remesh_preserve_volume = False
me_cylinder.use_remesh_preserve_attributes = False
me_cylinder.use_mirror_vertex_groups = False
me_cylinder.update()

# ---- objects
ob_circle = bpy.data.objects.new('Circle', me_circle)
ob_lamp = bpy.data.objects.new('Lamp', light_lamp)
ob_camera = bpy.data.objects.new('Camera', cam_camera)
ob_camera_001 = bpy.data.objects.new('Camera.001', cam_camera_001)
ob_lamp_001 = bpy.data.objects.new('Lamp.001', light_lamp_001)
ob_sphere = bpy.data.objects.new('Sphere', me_sphere)
ob_sphere_001 = bpy.data.objects.new('Sphere.001', me_sphere_001)
ob_cylinder = bpy.data.objects.new('Cylinder', me_cylinder)

# ---- transforms, parenting, visibility, modifiers, constraints
ob_circle.location = (-3.188, -2.079, -1.132)
ob_circle.lineart.crease_threshold = 0.0
_vg = ob_circle.vertex_groups.new(name='wine')
ob_lamp.location = (1.946, 0.545, 6.615)
ob_lamp.rotation_euler = (0.6503, 0.05522, 1.866)
ob_lamp.lock_rotations_4d = False
ob_lamp.empty_display_type = 'ARROWS'
ob_lamp.color = (0.0, 0.0, 0.0, 0.0)
ob_lamp.lineart.crease_threshold = 0.0
ob_camera.location = (7.287, -9.755, 9.135)
ob_camera.rotation_euler = (1.109, 0.0, 0.8149)
ob_camera.lock_rotations_4d = False
ob_camera.empty_display_type = 'ARROWS'
ob_camera.color = (0.0, 0.0, 0.0, 0.0)
ob_camera.display_type = 'WIRE'
ob_camera.lineart.crease_threshold = 0.0
ob_camera_001.location = (9.191, -8.375, 9.482)
ob_camera_001.rotation_euler = (1.109, 0.0, 0.8149)
ob_camera_001.lock_rotations_4d = False
ob_camera_001.empty_display_type = 'ARROWS'
ob_camera_001.color = (0.0, 0.0, 0.0, 0.0)
ob_camera_001.display_type = 'WIRE'
ob_camera_001.lineart.crease_threshold = 0.0
ob_lamp_001.location = (6.627, 2.599, 7.167)
ob_lamp_001.rotation_euler = (0.6503, 0.05522, 1.866)
ob_lamp_001.lock_rotations_4d = False
ob_lamp_001.empty_display_type = 'ARROWS'
ob_lamp_001.color = (0.0, 0.0, 0.0, 0.0)
ob_lamp_001.lineart.crease_threshold = 0.0
ob_sphere.location = (-3.132, -2.037, 4.618)
ob_sphere.scale = (1.003, 1.003, 1.003)
ob_sphere.lineart.crease_threshold = 0.0
_m = ob_sphere.modifiers.new('SimpleDeform', 'SIMPLE_DEFORM')
_m.deform_axis = 'Z'
_m.factor = 3.403
_m.angle = 3.403
ob_sphere_001.location = (-3.179, -2.099, 3.944)
ob_sphere_001.scale = (1.115, 1.115, 1.115)
ob_sphere_001.lineart.crease_threshold = 0.0
_m = ob_sphere_001.modifiers.new('Subsurf', 'SUBSURF')
_m.uv_smooth = 'PRESERVE_CORNERS'
_m.quality = 1
_m.render_levels = 1
_m.show_only_control_edges = False
ob_cylinder.location = (-6.193, -2.388, 0.1805)
ob_cylinder.lineart.crease_threshold = 0.0
_vg = ob_cylinder.vertex_groups.new(name='pink')

# ---- collection membership
col_collection_1.objects.link(ob_circle)
col_collection_1.objects.link(ob_lamp)
col_collection_1.objects.link(ob_camera)
col_collection_1.objects.link(ob_camera_001)
col_collection_1.objects.link(ob_lamp_001)
col_collection_1.objects.link(ob_sphere)
col_collection_1.objects.link(ob_sphere_001)
col_collection_1.objects.link(ob_cylinder)

# ---- scene / render settings (as saved in the file)
scene.camera = ob_camera
scene.frame_start = 1; scene.frame_end = 250; scene.frame_set(1)
scene.render.engine = 'CYCLES'
scene.render.resolution_percentage = 50
scene.render.dither_intensity = 0.0
scene.cycles.use_denoising = False
scene.cycles.samples = 128
scene.cycles.sampling_pattern = 'TABULATED_SOBOL'
scene.cycles.use_adaptive_sampling = False
scene.cycles.use_light_tree = False
scene.cycles.blur_glossy = 0.0
scene.cycles.sample_clamp_indirect = 0.0
scene.view_settings.view_transform = 'Standard'
bpy.context.view_layer.update()

